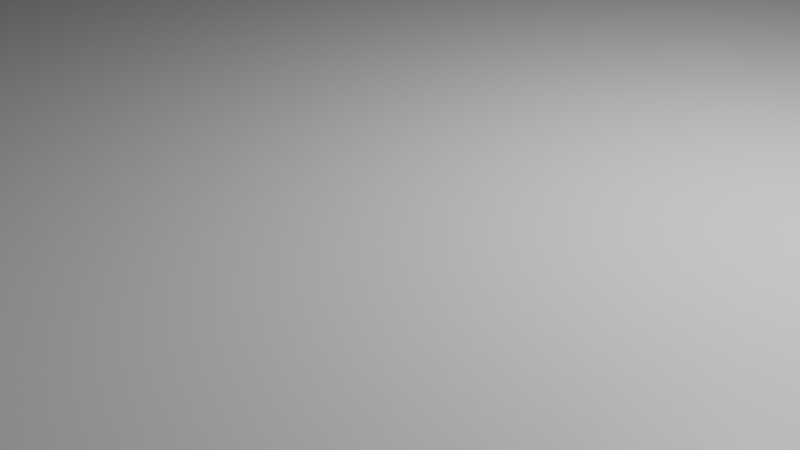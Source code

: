 # Source: ParticleTracker.blend  (saved by Blender 2.91.10; exported with 4.5.12 LTS)
import bpy
from mathutils import Matrix  # noqa: F401  (used for matrix-valued properties, if any)

bpy.ops.wm.read_factory_settings(use_empty=True)
scene = bpy.context.scene
scene.name = 'Scene'

# ---- collections
col_collection = bpy.data.collections.new('Collection'); scene.collection.children.link(col_collection)
col_output = bpy.data.collections.new('Output'); col_collection.children.link(col_output)
col_parts = bpy.data.collections.new('Parts'); col_collection.children.link(col_parts)

# ---- materials (node trees are filled in below, after node groups)
mat_material = bpy.data.materials.new('Material')
mat_material.alpha_threshold = 0.0
mat_material.use_transparent_shadow = False
mat_material.line_color = (0.0, 0.0, 0.0, 1.0)

# ---- material node trees
mat_material.use_nodes = True; mat_material.node_tree.nodes.clear()
_N = mat_material.node_tree.nodes; _L = mat_material.node_tree.links
n0 = _N.new('ShaderNodeOutputMaterial'); n0.name = 'Material Output'; n0.location = (300, 300)
n1 = _N.new('ShaderNodeBsdfPrincipled'); n1.name = 'Principled BSDF'; n1.location = (10, 300)
n1.distribution = 'GGX'
n1.subsurface_method = 'BURLEY'
n1.inputs[2].default_value = 0.4
n1.inputs[3].default_value = 1.45
n1.inputs[27].default_value = (0.0, 0.0, 0.0, 1.0)
n1.inputs[28].default_value = 1.0
_L.new(n1.outputs[0], n0.inputs[0])
n0.is_active_output = True

# ---- world
world_world = bpy.data.worlds.new('World'); scene.world = world_world
world_world.use_nodes = True; world_world.node_tree.nodes.clear()
_N = world_world.node_tree.nodes; _L = world_world.node_tree.links
n0 = _N.new('ShaderNodeOutputWorld'); n0.name = 'World Output'; n0.location = (300, 300)
n1 = _N.new('ShaderNodeBackground'); n1.name = 'Background'; n1.location = (10, 300)
n1.inputs[0].default_value = (0.05088, 0.05088, 0.05088, 1.0)
_L.new(n1.outputs[0], n0.inputs[0])
n0.is_active_output = True
world_world.color = (0.05088, 0.05088, 0.05088)
world_world.use_sun_shadow = False
world_world.sun_shadow_jitter_overblur = 0.0

# ---- cameras
cam_camera = bpy.data.cameras.new('Camera')
cam_camera.clip_end = 100.0
cam_camera.ortho_scale = 7.314

# ---- lights
light_light = bpy.data.lights.new('Light', 'POINT')
light_light.transmission_factor = 0.0
light_light.energy = 1000.0
light_light.shadow_soft_size = 0.1
light_light.shadow_maximum_resolution = 0.006
light_light.use_absolute_resolution = True

# ---- meshes
me_cube = bpy.data.meshes.new('Cube')
me_cube.from_pydata([(0.8364, 0.9813, 9.0), (0.8417, 0.9809, 9.0), (0.8468, 0.9798, 9.0), (0.8515, 0.9781, 9.0), (0.8556, 0.9758, 9.0), (0.859, 0.9729, 9.0), (0.8616, 0.9697, 9.0), (0.8631, 0.9662, 9.0), (0.8636, 0.9625, 9.0), (0.8631, 0.9588, 9.0), (0.8616, 0.9553, 9.0), (0.859, 0.9521, 9.0), (0.8556, 0.9492, 9.0), (0.8515, 0.9469, 9.0), (0.8468, 0.9452, 9.0), (0.8417, 0.9441, 9.0), (0.8364, 0.9438, 9.0), (0.831, 0.9441, 9.0), (0.8259, 0.9452, 9.0), (0.8212, 0.9469, 9.0), (0.8171, 0.9492, 9.0), (0.8137, 0.9521, 9.0), (0.8112, 0.9553, 9.0), (0.8096, 0.9588, 9.0), (0.8091, 0.9625, 9.0), (0.8096, 0.9662, 9.0), (0.8112, 0.9697, 9.0), (0.8137, 0.9729, 9.0), (0.8171, 0.9758, 9.0), (0.8212, 0.9781, 9.0), (0.8259, 0.9798, 9.0), (0.831, 0.9809, 9.0), (0.8364, 0.9938, -1.0), (0.8364, 0.9938, 3.0), (0.8452, 0.9931, -1.0), (0.8452, 0.9931, 3.0), (0.8538, 0.9914, -1.0), (0.8538, 0.9914, 3.0), (0.8616, 0.9885, -1.0), (0.8616, 0.9885, 3.0), (0.8685, 0.9846, -1.0), (0.8685, 0.9846, 3.0), (0.8742, 0.9799, -1.0), (0.8742, 0.9799, 3.0), (0.8784, 0.9745, -1.0), (0.8784, 0.9745, 3.0), (0.8809, 0.9686, -1.0), (0.8809, 0.9686, 3.0), (0.8818, 0.9625, -1.0), (0.8818, 0.9625, 3.0), (0.8809, 0.9564, -1.0), (0.8809, 0.9564, 3.0), (0.8784, 0.9505, -1.0), (0.8784, 0.9505, 3.0), (0.8742, 0.9451, -1.0), (0.8742, 0.9451, 3.0), (0.8685, 0.9404, -1.0), (0.8685, 0.9404, 3.0), (0.8616, 0.9365, -1.0), (0.8616, 0.9365, 3.0), (0.8538, 0.9336, -1.0), (0.8538, 0.9336, 3.0), (0.8452, 0.9319, -1.0), (0.8452, 0.9319, 3.0), (0.8364, 0.9313, -1.0), (0.8364, 0.9313, 3.0), (0.8275, 0.9319, -1.0), (0.8275, 0.9319, 3.0), (0.819, 0.9336, -1.0), (0.819, 0.9336, 3.0), (0.8111, 0.9365, -1.0), (0.8111, 0.9365, 3.0), (0.8042, 0.9404, -1.0), (0.8042, 0.9404, 3.0), (0.7986, 0.9451, -1.0), (0.7986, 0.9451, 3.0), (0.7944, 0.9505, -1.0), (0.7944, 0.9505, 3.0), (0.7918, 0.9564, -1.0), (0.7918, 0.9564, 3.0), (0.7909, 0.9625, -1.0), (0.7909, 0.9625, 3.0), (0.7918, 0.9686, -1.0), (0.7918, 0.9686, 3.0), (0.7944, 0.9745, -1.0), (0.7944, 0.9745, 3.0), (0.7986, 0.9799, -1.0), (0.7986, 0.9799, 3.0), (0.8042, 0.9846, -1.0), (0.8042, 0.9846, 3.0), (0.8111, 0.9885, -1.0), (0.8111, 0.9885, 3.0), (0.819, 0.9914, -1.0), (0.819, 0.9914, 3.0), (0.8275, 0.9931, -1.0), (0.8275, 0.9931, 3.0), (0.8364, 0.9813, 3.0), (0.8259, 0.9452, 3.0), (0.8417, 0.9809, 3.0), (0.8212, 0.9469, 3.0), (0.8468, 0.9798, 3.0), (0.8171, 0.9492, 3.0), (0.8515, 0.9781, 3.0), (0.8137, 0.9521, 3.0), (0.8556, 0.9758, 3.0), (0.8112, 0.9553, 3.0), (0.859, 0.9729, 3.0), (0.8096, 0.9588, 3.0), (0.8616, 0.9697, 3.0), (0.8091, 0.9625, 3.0), (0.8631, 0.9662, 3.0), (0.8096, 0.9662, 3.0), (0.8636, 0.9625, 3.0), (0.8112, 0.9697, 3.0), (0.8631, 0.9588, 3.0), (0.8137, 0.9729, 3.0), (0.8616, 0.9553, 3.0), (0.8171, 0.9758, 3.0), (0.859, 0.9521, 3.0), (0.8212, 0.9781, 3.0), (0.8556, 0.9492, 3.0), (0.8259, 0.9798, 3.0), (0.8515, 0.9469, 3.0), (0.831, 0.9809, 3.0), (0.8468, 0.9452, 3.0), (0.8417, 0.9441, 3.0), (0.8364, 0.9438, 3.0), (0.831, 0.9441, 3.0), (-0.8364, 0.9813, 9.0), (-0.831, 0.9809, 9.0), (-0.8259, 0.9798, 9.0), (-0.8212, 0.9781, 9.0), (-0.8171, 0.9758, 9.0), (-0.8137, 0.9729, 9.0), (-0.8112, 0.9697, 9.0), (-0.8096, 0.9662, 9.0), (-0.8091, 0.9625, 9.0), (-0.8096, 0.9588, 9.0), (-0.8112, 0.9553, 9.0), (-0.8137, 0.9521, 9.0), (-0.8171, 0.9492, 9.0), (-0.8212, 0.9469, 9.0), (-0.8259, 0.9452, 9.0), (-0.831, 0.9441, 9.0), (-0.8364, 0.9438, 9.0), (-0.8417, 0.9441, 9.0), (-0.8468, 0.9452, 9.0), (-0.8515, 0.9469, 9.0), (-0.8556, 0.9492, 9.0), (-0.859, 0.9521, 9.0), (-0.8616, 0.9553, 9.0), (-0.8631, 0.9588, 9.0), (-0.8636, 0.9625, 9.0), (-0.8631, 0.9662, 9.0), (-0.8616, 0.9697, 9.0), (-0.859, 0.9729, 9.0), (-0.8556, 0.9758, 9.0), (-0.8515, 0.9781, 9.0), (-0.8468, 0.9798, 9.0), (-0.8417, 0.9809, 9.0), (-0.8364, 0.9938, -1.0), (-0.8364, 0.9938, 3.0), (-0.8275, 0.9931, -1.0), (-0.8275, 0.9931, 3.0), (-0.819, 0.9914, -1.0), (-0.819, 0.9914, 3.0), (-0.8111, 0.9885, -1.0), (-0.8111, 0.9885, 3.0), (-0.8042, 0.9846, -1.0), (-0.8042, 0.9846, 3.0), (-0.7986, 0.9799, -1.0), (-0.7986, 0.9799, 3.0), (-0.7944, 0.9745, -1.0), (-0.7944, 0.9745, 3.0), (-0.7918, 0.9686, -1.0), (-0.7918, 0.9686, 3.0), (-0.7909, 0.9625, -1.0), (-0.7909, 0.9625, 3.0), (-0.7918, 0.9564, -1.0), (-0.7918, 0.9564, 3.0), (-0.7944, 0.9505, -1.0), (-0.7944, 0.9505, 3.0), (-0.7986, 0.9451, -1.0), (-0.7986, 0.9451, 3.0), (-0.8042, 0.9404, -1.0), (-0.8042, 0.9404, 3.0), (-0.8111, 0.9365, -1.0), (-0.8111, 0.9365, 3.0), (-0.819, 0.9336, -1.0), (-0.819, 0.9336, 3.0), (-0.8275, 0.9319, -1.0), (-0.8275, 0.9319, 3.0), (-0.8364, 0.9313, -1.0), (-0.8364, 0.9313, 3.0), (-0.8452, 0.9319, -1.0), (-0.8452, 0.9319, 3.0), (-0.8538, 0.9336, -1.0), (-0.8538, 0.9336, 3.0), (-0.8616, 0.9365, -1.0), (-0.8616, 0.9365, 3.0), (-0.8685, 0.9404, -1.0), (-0.8685, 0.9404, 3.0), (-0.8742, 0.9451, -1.0), (-0.8742, 0.9451, 3.0), (-0.8784, 0.9505, -1.0), (-0.8784, 0.9505, 3.0), (-0.8809, 0.9564, -1.0), (-0.8809, 0.9564, 3.0), (-0.8818, 0.9625, -1.0), (-0.8818, 0.9625, 3.0), (-0.8809, 0.9686, -1.0), (-0.8809, 0.9686, 3.0), (-0.8784, 0.9745, -1.0), (-0.8784, 0.9745, 3.0), (-0.8742, 0.9799, -1.0), (-0.8742, 0.9799, 3.0), (-0.8685, 0.9846, -1.0), (-0.8685, 0.9846, 3.0), (-0.8616, 0.9885, -1.0), (-0.8616, 0.9885, 3.0), (-0.8538, 0.9914, -1.0), (-0.8538, 0.9914, 3.0), (-0.8452, 0.9931, -1.0), (-0.8452, 0.9931, 3.0), (-0.8364, 0.9813, 3.0), (-0.8468, 0.9452, 3.0), (-0.831, 0.9809, 3.0), (-0.8515, 0.9469, 3.0), (-0.8259, 0.9798, 3.0), (-0.8556, 0.9492, 3.0), (-0.8212, 0.9781, 3.0), (-0.859, 0.9521, 3.0), (-0.8171, 0.9758, 3.0), (-0.8616, 0.9553, 3.0), (-0.8137, 0.9729, 3.0), (-0.8631, 0.9588, 3.0), (-0.8112, 0.9697, 3.0), (-0.8636, 0.9625, 3.0), (-0.8096, 0.9662, 3.0), (-0.8631, 0.9662, 3.0), (-0.8091, 0.9625, 3.0), (-0.8616, 0.9697, 3.0), (-0.8096, 0.9588, 3.0), (-0.859, 0.9729, 3.0), (-0.8112, 0.9553, 3.0), (-0.8556, 0.9758, 3.0), (-0.8137, 0.9521, 3.0), (-0.8515, 0.9781, 3.0), (-0.8171, 0.9492, 3.0), (-0.8468, 0.9798, 3.0), (-0.8212, 0.9469, 3.0), (-0.8417, 0.9809, 3.0), (-0.8259, 0.9452, 3.0), (-0.831, 0.9441, 3.0), (-0.8364, 0.9438, 3.0), (-0.8417, 0.9441, 3.0), (-0.8364, -0.9437, 9.0), (-0.831, -0.9441, 9.0), (-0.8259, -0.9452, 9.0), (-0.8212, -0.9469, 9.0), (-0.8171, -0.9492, 9.0), (-0.8137, -0.9521, 9.0), (-0.8112, -0.9553, 9.0), (-0.8096, -0.9588, 9.0), (-0.8091, -0.9625, 9.0), (-0.8096, -0.9662, 9.0), (-0.8112, -0.9697, 9.0), (-0.8137, -0.9729, 9.0), (-0.8171, -0.9758, 9.0), (-0.8212, -0.9781, 9.0), (-0.8259, -0.9798, 9.0), (-0.831, -0.9809, 9.0), (-0.8364, -0.9812, 9.0), (-0.8417, -0.9809, 9.0), (-0.8468, -0.9798, 9.0), (-0.8515, -0.9781, 9.0), (-0.8556, -0.9758, 9.0), (-0.859, -0.9729, 9.0), (-0.8616, -0.9697, 9.0), (-0.8631, -0.9662, 9.0), (-0.8636, -0.9625, 9.0), (-0.8631, -0.9588, 9.0), (-0.8616, -0.9553, 9.0), (-0.859, -0.9521, 9.0), (-0.8556, -0.9492, 9.0), (-0.8515, -0.9469, 9.0), (-0.8468, -0.9452, 9.0), (-0.8417, -0.9441, 9.0), (-0.8364, -0.9313, -1.0), (-0.8364, -0.9313, 3.0), (-0.8275, -0.9319, -1.0), (-0.8275, -0.9319, 3.0), (-0.819, -0.9336, -1.0), (-0.819, -0.9336, 3.0), (-0.8111, -0.9365, -1.0), (-0.8111, -0.9365, 3.0), (-0.8042, -0.9404, -1.0), (-0.8042, -0.9404, 3.0), (-0.7986, -0.9451, -1.0), (-0.7986, -0.9451, 3.0), (-0.7944, -0.9505, -1.0), (-0.7944, -0.9505, 3.0), (-0.7918, -0.9564, -1.0), (-0.7918, -0.9564, 3.0), (-0.7909, -0.9625, -1.0), (-0.7909, -0.9625, 3.0), (-0.7918, -0.9686, -1.0), (-0.7918, -0.9686, 3.0), (-0.7944, -0.9745, -1.0), (-0.7944, -0.9745, 3.0), (-0.7986, -0.9799, -1.0), (-0.7986, -0.9799, 3.0), (-0.8042, -0.9846, -1.0), (-0.8042, -0.9846, 3.0), (-0.8111, -0.9885, -1.0), (-0.8111, -0.9885, 3.0), (-0.819, -0.9914, -1.0), (-0.819, -0.9914, 3.0), (-0.8275, -0.9931, -1.0), (-0.8275, -0.9931, 3.0), (-0.8364, -0.9938, -1.0), (-0.8364, -0.9938, 3.0), (-0.8452, -0.9931, -1.0), (-0.8452, -0.9931, 3.0), (-0.8538, -0.9914, -1.0), (-0.8538, -0.9914, 3.0), (-0.8616, -0.9885, -1.0), (-0.8616, -0.9885, 3.0), (-0.8685, -0.9846, -1.0), (-0.8685, -0.9846, 3.0), (-0.8742, -0.9799, -1.0), (-0.8742, -0.9799, 3.0), (-0.8784, -0.9745, -1.0), (-0.8784, -0.9745, 3.0), (-0.8809, -0.9686, -1.0), (-0.8809, -0.9686, 3.0), (-0.8818, -0.9625, -1.0), (-0.8818, -0.9625, 3.0), (-0.8809, -0.9564, -1.0), (-0.8809, -0.9564, 3.0), (-0.8784, -0.9505, -1.0), (-0.8784, -0.9505, 3.0), (-0.8742, -0.9451, -1.0), (-0.8742, -0.9451, 3.0), (-0.8685, -0.9404, -1.0), (-0.8685, -0.9404, 3.0), (-0.8616, -0.9365, -1.0), (-0.8616, -0.9365, 3.0), (-0.8538, -0.9336, -1.0), (-0.8538, -0.9336, 3.0), (-0.8452, -0.9319, -1.0), (-0.8452, -0.9319, 3.0), (-0.8364, -0.9437, 3.0), (-0.8468, -0.9798, 3.0), (-0.831, -0.9441, 3.0), (-0.8515, -0.9781, 3.0), (-0.8259, -0.9452, 3.0), (-0.8556, -0.9758, 3.0), (-0.8212, -0.9469, 3.0), (-0.859, -0.9729, 3.0), (-0.8171, -0.9492, 3.0), (-0.8616, -0.9697, 3.0), (-0.8137, -0.9521, 3.0), (-0.8631, -0.9662, 3.0), (-0.8112, -0.9553, 3.0), (-0.8636, -0.9625, 3.0), (-0.8096, -0.9588, 3.0), (-0.8631, -0.9588, 3.0), (-0.8091, -0.9625, 3.0), (-0.8616, -0.9553, 3.0), (-0.8096, -0.9662, 3.0), (-0.859, -0.9521, 3.0), (-0.8112, -0.9697, 3.0), (-0.8556, -0.9492, 3.0), (-0.8137, -0.9729, 3.0), (-0.8515, -0.9469, 3.0), (-0.8171, -0.9758, 3.0), (-0.8468, -0.9452, 3.0), (-0.8212, -0.9781, 3.0), (-0.8417, -0.9441, 3.0), (-0.8259, -0.9798, 3.0), (-0.831, -0.9809, 3.0), (-0.8364, -0.9812, 3.0), (-0.8417, -0.9809, 3.0), (0.8364, -0.9313, -1.0), (0.8364, -0.9313, 3.0), (0.8452, -0.9319, -1.0), (0.8452, -0.9319, 3.0), (0.8538, -0.9336, -1.0), (0.8538, -0.9336, 3.0), (0.8616, -0.9365, -1.0), (0.8616, -0.9365, 3.0), (0.8685, -0.9404, -1.0), (0.8685, -0.9404, 3.0), (0.8742, -0.9451, -1.0), (0.8742, -0.9451, 3.0), (0.8784, -0.9505, -1.0), (0.8784, -0.9505, 3.0), (0.8809, -0.9564, -1.0), (0.8809, -0.9564, 3.0), (0.8818, -0.9625, -1.0), (0.8818, -0.9625, 3.0), (0.8809, -0.9686, -1.0), (0.8809, -0.9686, 3.0), (0.8784, -0.9745, -1.0), (0.8784, -0.9745, 3.0), (0.8742, -0.9799, -1.0), (0.8742, -0.9799, 3.0), (0.8685, -0.9846, -1.0), (0.8685, -0.9846, 3.0), (0.8616, -0.9885, -1.0), (0.8616, -0.9885, 3.0), (0.8538, -0.9914, -1.0), (0.8538, -0.9914, 3.0), (0.8452, -0.9931, -1.0), (0.8452, -0.9931, 3.0), (0.8364, -0.9938, -1.0), (0.8364, -0.9938, 3.0), (0.8275, -0.9931, -1.0), (0.8275, -0.9931, 3.0), (0.819, -0.9914, -1.0), (0.819, -0.9914, 3.0), (0.8111, -0.9885, -1.0), (0.8111, -0.9885, 3.0), (0.8042, -0.9846, -1.0), (0.8042, -0.9846, 3.0), (0.7986, -0.9799, -1.0), (0.7986, -0.9799, 3.0), (0.7944, -0.9745, -1.0), (0.7944, -0.9745, 3.0), (0.7918, -0.9686, -1.0), (0.7918, -0.9686, 3.0), (0.7909, -0.9625, -1.0), (0.7909, -0.9625, 3.0), (0.7918, -0.9564, -1.0), (0.7918, -0.9564, 3.0), (0.7944, -0.9505, -1.0), (0.7944, -0.9505, 3.0), (0.7986, -0.9451, -1.0), (0.7986, -0.9451, 3.0), (0.8042, -0.9404, -1.0), (0.8042, -0.9404, 3.0), (0.8111, -0.9365, -1.0), (0.8111, -0.9365, 3.0), (0.819, -0.9336, -1.0), (0.819, -0.9336, 3.0), (0.8275, -0.9319, -1.0), (0.8275, -0.9319, 3.0), (0.8364, -0.9438, 9.0), (0.8417, -0.9441, 9.0), (0.8468, -0.9452, 9.0), (0.8515, -0.9469, 9.0), (0.8556, -0.9492, 9.0), (0.859, -0.9521, 9.0), (0.8616, -0.9553, 9.0), (0.8631, -0.9588, 9.0), (0.8636, -0.9625, 9.0), (0.8631, -0.9662, 9.0), (0.8616, -0.9697, 9.0), (0.859, -0.9729, 9.0), (0.8556, -0.9758, 9.0), (0.8515, -0.9781, 9.0), (0.8468, -0.9798, 9.0), (0.8417, -0.9809, 9.0), (0.8364, -0.9813, 9.0), (0.831, -0.9809, 9.0), (0.8259, -0.9798, 9.0), (0.8212, -0.9781, 9.0), (0.8171, -0.9758, 9.0), (0.8137, -0.9729, 9.0), (0.8112, -0.9697, 9.0), (0.8096, -0.9662, 9.0), (0.8091, -0.9625, 9.0), (0.8096, -0.9588, 9.0), (0.8112, -0.9553, 9.0), (0.8137, -0.9521, 9.0), (0.8171, -0.9492, 9.0), (0.8212, -0.9469, 9.0), (0.8259, -0.9452, 9.0), (0.831, -0.9441, 9.0), (1.0, 1.0, 1.0), (1.0, 1.0, -1.0), (1.0, -1.0, 1.0), (1.0, -1.0, -1.0), (-1.0, 1.0, 1.0), (-1.0, 1.0, -1.0), (-1.0, -1.0, 1.0), (-1.0, -1.0, -1.0), (0.8631, -0.9588, 3.0), (0.8171, -0.9492, 3.0), (0.8364, -0.9313, 1.0), (0.7944, -0.9745, 1.0), (0.8212, -0.9469, 3.0), (0.8452, -0.9319, 1.0), (0.8636, -0.9625, 3.0), (0.8259, -0.9452, 3.0), (0.8631, -0.9662, 3.0), (0.7918, -0.9686, 1.0), (0.8538, -0.9336, 1.0), (0.831, -0.9441, 3.0), (0.8616, -0.9697, 3.0), (0.8616, -0.9365, 1.0), (0.8364, -0.9438, 3.0), (0.791, -0.9629, 1.0), (0.7909, -0.9625, 1.0), (0.859, -0.9729, 3.0), (0.8685, -0.9404, 1.0), (0.8556, -0.9758, 3.0), (0.7918, -0.9564, 1.0), (0.8802, -0.9704, 1.0), (0.8742, -0.9451, 1.0), (0.8515, -0.9781, 3.0), (0.8784, -0.9745, 1.0), (0.8784, -0.9505, 1.0), (0.7944, -0.9505, 1.0), (0.8468, -0.9798, 3.0), (0.8809, -0.9564, 1.0), (0.7986, -0.9451, 1.0), (0.8417, -0.9809, 3.0), (0.8364, -0.9813, 3.0), (0.8042, -0.9404, 1.0), (0.8818, -0.9625, 1.0), (0.8742, -0.9799, 1.0), (0.831, -0.9809, 3.0), (0.8111, -0.9365, 1.0), (0.8259, -0.9798, 3.0), (0.8224, -0.9785, 3.0), (0.8809, -0.9686, 1.0), (0.819, -0.9336, 1.0), (0.8212, -0.9781, 3.0), (0.8171, -0.9758, 3.0), (0.8137, -0.9729, 3.0), (0.7986, -0.9799, 1.0), (0.8112, -0.9697, 3.0), (0.8096, -0.9662, 3.0), (0.8685, -0.9846, 1.0), (0.8091, -0.9625, 3.0), (0.8096, -0.9588, 3.0), (0.8616, -0.9885, 1.0), (0.8112, -0.9553, 3.0), (0.8538, -0.9914, 1.0), (0.8137, -0.9521, 3.0), (0.8452, -0.9931, 1.0), (0.8364, -0.9938, 1.0), (0.8275, -0.9931, 1.0), (0.8042, -0.9846, 1.0), (0.819, -0.9914, 1.0), (0.8111, -0.9885, 1.0), (0.8417, -0.9441, 3.0), (0.8515, -0.9469, 3.0), (0.8503, -0.9465, 3.0), (0.859, -0.9521, 3.0), (0.8556, -0.9492, 3.0), (0.8616, -0.9553, 3.0), (0.8468, -0.9452, 3.0), (0.8275, -0.9319, 1.0), (-0.8364, -0.9313, 1.0), (-0.8685, -0.9846, 1.0), (-0.8275, -0.9319, 1.0), (-0.8742, -0.9799, 1.0), (-0.819, -0.9336, 1.0), (-0.8784, -0.9745, 1.0), (-0.8111, -0.9365, 1.0), (-0.8809, -0.9686, 1.0), (-0.8042, -0.9404, 1.0), (-0.8818, -0.9625, 1.0), (-0.7986, -0.9451, 1.0), (-0.8809, -0.9564, 1.0), (-0.7944, -0.9505, 1.0), (-0.8784, -0.9505, 1.0), (-0.7918, -0.9564, 1.0), (-0.8742, -0.9451, 1.0), (-0.7909, -0.9625, 1.0), (-0.8685, -0.9404, 1.0), (-0.7918, -0.9686, 1.0), (-0.8616, -0.9365, 1.0), (-0.7944, -0.9745, 1.0), (-0.8538, -0.9336, 1.0), (-0.7986, -0.9799, 1.0), (-0.8452, -0.9319, 1.0), (-0.8042, -0.9846, 1.0), (-0.8111, -0.9885, 1.0), (-0.819, -0.9914, 1.0), (-0.8275, -0.9931, 1.0), (-0.8364, -0.9938, 1.0), (-0.8452, -0.9931, 1.0), (-0.8538, -0.9914, 1.0), (-0.8616, -0.9885, 1.0), (-0.8364, 0.9938, 1.0), (-0.8616, 0.9365, 1.0), (-0.8275, 0.9931, 1.0), (-0.8685, 0.9404, 1.0), (-0.819, 0.9914, 1.0), (-0.8742, 0.9451, 1.0), (-0.8111, 0.9885, 1.0), (-0.8784, 0.9505, 1.0), (-0.8042, 0.9846, 1.0), (-0.8809, 0.9564, 1.0), (-0.7986, 0.9799, 1.0), (-0.7944, 0.9745, 1.0), (-0.8818, 0.9625, 1.0), (-0.7918, 0.9686, 1.0), (-0.8809, 0.9686, 1.0), (-0.7909, 0.9625, 1.0), (-0.8784, 0.9745, 1.0), (-0.7918, 0.9564, 1.0), (-0.8742, 0.9799, 1.0), (-0.7944, 0.9505, 1.0), (-0.8685, 0.9846, 1.0), (-0.7986, 0.9451, 1.0), (-0.8042, 0.9404, 1.0), (-0.8616, 0.9885, 1.0), (-0.8111, 0.9365, 1.0), (-0.8538, 0.9914, 1.0), (-0.819, 0.9336, 1.0), (-0.8452, 0.9931, 1.0), (-0.8275, 0.9319, 1.0), (-0.8364, 0.9313, 1.0), (-0.8452, 0.9319, 1.0), (-0.8538, 0.9336, 1.0), (0.8364, 0.9938, 1.0), (0.7944, 0.9505, 1.0), (0.7918, 0.9564, 1.0), (0.8452, 0.9931, 1.0), (0.7909, 0.9625, 1.0), (0.8538, 0.9914, 1.0), (0.7918, 0.9686, 1.0), (0.8616, 0.9885, 1.0), (0.7944, 0.9745, 1.0), (0.8685, 0.9846, 1.0), (0.7986, 0.9799, 1.0), (0.8742, 0.9799, 1.0), (0.8042, 0.9846, 1.0), (0.8784, 0.9745, 1.0), (0.8111, 0.9885, 1.0), (0.8809, 0.9686, 1.0), (0.819, 0.9914, 1.0), (0.8818, 0.9625, 1.0), (0.8275, 0.9931, 1.0), (0.8809, 0.9564, 1.0), (0.8784, 0.9505, 1.0), (0.8742, 0.9451, 1.0), (0.8685, 0.9404, 1.0), (0.8616, 0.9365, 1.0), (0.8538, 0.9336, 1.0), (0.8452, 0.9319, 1.0), (0.8364, 0.9313, 1.0), (0.8275, 0.9319, 1.0), (0.819, 0.9336, 1.0), (0.8111, 0.9365, 1.0), (0.8042, 0.9404, 1.0), (0.7986, 0.9451, 1.0)], [], [(1, 0, 31, 30, 29, 28, 27, 26, 25, 24, 23, 22, 21, 20, 19, 18, 17, 16, 15, 14, 13, 12, 11, 10, 9, 8, 7, 6, 5, 4, 3, 2), (32, 34, 36, 38, 40, 42, 44, 46, 48, 50, 52, 54, 56, 58, 60, 62, 64, 66, 68, 70, 72, 74, 76, 78, 80, 82, 84, 86, 88, 90, 92, 94), (96, 0, 1, 98), (98, 1, 2, 100), (100, 2, 3, 102), (102, 3, 4, 104), (104, 4, 5, 106), (106, 5, 6, 108), (108, 6, 7, 110), (110, 7, 8, 112), (112, 8, 9, 114), (114, 9, 10, 116), (116, 10, 11, 118), (118, 11, 12, 120), (120, 12, 13, 122), (122, 13, 14, 124), (124, 14, 15, 125), (125, 15, 16, 126), (126, 16, 17, 127), (127, 17, 18, 97), (97, 18, 19, 99), (99, 19, 20, 101), (101, 20, 21, 103), (103, 21, 22, 105), (105, 22, 23, 107), (107, 23, 24, 109), (109, 24, 25, 111), (111, 25, 26, 113), (113, 26, 27, 115), (115, 27, 28, 117), (117, 28, 29, 119), (119, 29, 30, 121), (121, 30, 31, 123), (123, 31, 0, 96), (37, 35, 33, 95, 93, 91, 89, 87, 85, 113, 115, 117, 119, 121, 123, 96, 98, 100), (53, 51, 49, 47, 45, 43, 41, 39, 37, 100, 102, 104, 106, 108, 110, 112, 114, 116, 118, 120, 122, 124, 125, 126, 127, 97, 99, 101, 103, 105, 107, 109, 111, 113, 85, 83, 81, 79, 77, 75, 73, 71, 69, 67, 65, 63, 61, 59, 57, 55), (129, 128, 159, 158, 157, 156, 155, 154, 153, 152, 151, 150, 149, 148, 147, 146, 145, 144, 143, 142, 141, 140, 139, 138, 137, 136, 135, 134, 133, 132, 131, 130), (160, 162, 164, 166, 168, 170, 172, 174, 176, 178, 180, 182, 184, 186, 188, 190, 192, 194, 196, 198, 200, 202, 204, 206, 208, 210, 212, 214, 216, 218, 220, 222), (224, 128, 129, 226), (226, 129, 130, 228), (228, 130, 131, 230), (230, 131, 132, 232), (232, 132, 133, 234), (234, 133, 134, 236), (236, 134, 135, 238), (238, 135, 136, 240), (240, 136, 137, 242), (242, 137, 138, 244), (244, 138, 139, 246), (246, 139, 140, 248), (248, 140, 141, 250), (250, 141, 142, 252), (252, 142, 143, 253), (253, 143, 144, 254), (254, 144, 145, 255), (255, 145, 146, 225), (225, 146, 147, 227), (227, 147, 148, 229), (229, 148, 149, 231), (231, 149, 150, 233), (233, 150, 151, 235), (235, 151, 152, 237), (237, 152, 153, 239), (239, 153, 154, 241), (241, 154, 155, 243), (243, 155, 156, 245), (245, 156, 157, 247), (247, 157, 158, 249), (249, 158, 159, 251), (251, 159, 128, 224), (165, 163, 161, 223, 221, 219, 217, 215, 213, 241, 243, 245, 247, 249, 251, 224, 226, 228), (181, 179, 177, 175, 173, 171, 169, 167, 165, 228, 230, 232, 234, 236, 238, 240, 242, 244, 246, 248, 250, 252, 253, 254, 255, 225, 227, 229, 231, 233, 235, 237, 239, 241, 213, 211, 209, 207, 205, 203, 201, 199, 197, 195, 193, 191, 189, 187, 185, 183), (257, 256, 287, 286, 285, 284, 283, 282, 281, 280, 279, 278, 277, 276, 275, 274, 273, 272, 271, 270, 269, 268, 267, 266, 265, 264, 263, 262, 261, 260, 259, 258), (288, 290, 292, 294, 296, 298, 300, 302, 304, 306, 308, 310, 312, 314, 316, 318, 320, 322, 324, 326, 328, 330, 332, 334, 336, 338, 340, 342, 344, 346, 348, 350), (352, 256, 257, 354), (354, 257, 258, 356), (356, 258, 259, 358), (358, 259, 260, 360), (360, 260, 261, 362), (362, 261, 262, 364), (364, 262, 263, 366), (366, 263, 264, 368), (368, 264, 265, 370), (370, 265, 266, 372), (372, 266, 267, 374), (374, 267, 268, 376), (376, 268, 269, 378), (378, 269, 270, 380), (380, 270, 271, 381), (381, 271, 272, 382), (382, 272, 273, 383), (383, 273, 274, 353), (353, 274, 275, 355), (355, 275, 276, 357), (357, 276, 277, 359), (359, 277, 278, 361), (361, 278, 279, 363), (363, 279, 280, 365), (365, 280, 281, 367), (367, 281, 282, 369), (369, 282, 283, 371), (371, 283, 284, 373), (373, 284, 285, 375), (375, 285, 286, 377), (377, 286, 287, 379), (379, 287, 256, 352), (293, 291, 289, 351, 349, 347, 345, 343, 341, 369, 371, 373, 375, 377, 379, 352, 354, 356), (309, 307, 305, 303, 301, 299, 297, 295, 293, 356, 358, 360, 362, 364, 366, 368, 370, 372, 374, 376, 378, 380, 381, 382, 383, 353, 355, 357, 359, 361, 363, 365, 367, 369, 341, 339, 337, 335, 333, 331, 329, 327, 325, 323, 321, 319, 317, 315, 313, 311), (384, 386, 388, 390, 392, 394, 396, 398, 400, 402, 404, 406, 408, 410, 412, 414, 416, 418, 420, 422, 424, 426, 428, 430, 432, 434, 436, 438, 440, 442, 444, 446), (449, 448, 479, 478, 477, 476, 475, 474, 473, 472, 471, 470, 469, 468, 467, 466, 465, 464, 463, 462, 461, 460, 459, 458, 457, 456, 455, 454, 453, 452, 451, 450), (483, 482, 486, 487), (487, 486, 484, 485), (481, 480, 482, 483), (485, 484, 480, 481), (385, 387, 493, 490), (387, 389, 498, 493), (498, 389, 391, 501), (501, 391, 393, 506), (506, 393, 395, 510), (510, 395, 397, 513), (513, 397, 399, 516), (516, 399, 401, 521), (521, 401, 403, 527), (527, 403, 405, 512, 509), (512, 405, 407, 522), (522, 407, 409, 535), (535, 409, 411, 538), (538, 411, 413, 540), (540, 413, 415, 542), (542, 415, 417, 543), (543, 417, 419, 544), (544, 419, 421, 546), (546, 421, 423, 547), (547, 423, 425, 545), (545, 425, 427, 532), (427, 429, 491, 532), (429, 431, 497, 491), (431, 433, 504, 503, 497), (504, 433, 435, 508), (435, 437, 514, 508), (514, 437, 439, 517), (517, 439, 441, 520), (441, 443, 524, 520), (524, 443, 445, 528), (437, 435, 433, 431, 429, 427, 425, 423, 421, 526, 529, 530, 531, 533, 534, 536, 537, 539, 541, 489, 492, 495, 499, 502, 548, 554, 550, 389, 387, 385, 447, 445, 443, 441, 439), (405, 403, 401, 399, 397, 395, 393, 391, 389, 550, 549, 552, 551, 553, 488, 494, 496, 500, 505, 507, 511, 515, 518, 519, 523, 525, 526, 421, 419, 417, 415, 413, 411, 409, 407), (445, 447, 555, 528), (555, 447, 385, 490), (430, 428, 426, 424, 422, 420, 418, 416, 414, 412, 410, 408, 406, 404, 402, 483, 487, 432), (502, 448, 449, 548), (548, 449, 450, 554), (550, 554, 450, 451, 549), (549, 451, 452, 552), (552, 452, 453, 551), (551, 453, 454, 553), (553, 454, 455, 488), (488, 455, 456, 494), (494, 456, 457, 496), (496, 457, 458, 500), (500, 458, 459, 505), (505, 459, 460, 507), (507, 460, 461, 511), (511, 461, 462, 515), (515, 462, 463, 518), (518, 463, 464, 519), (519, 464, 465, 523), (523, 465, 466, 525), (525, 466, 467, 529, 526), (529, 467, 468, 530), (530, 468, 469, 531), (531, 469, 470, 533), (533, 470, 471, 534), (534, 471, 472, 536), (536, 472, 473, 537), (537, 473, 474, 539), (474, 475, 541, 539), (541, 475, 476, 489), (489, 476, 477, 492), (492, 477, 478, 495), (495, 478, 479, 499), (499, 479, 448, 502), (503, 486, 482, 509, 512, 522, 535, 538, 540, 542, 543, 544, 546, 547, 545, 532, 491, 497), (556, 289, 291, 558), (558, 291, 293, 560), (560, 293, 295, 562), (562, 295, 297, 564), (564, 297, 299, 566), (566, 299, 301, 568), (568, 301, 303, 570), (570, 303, 305, 572), (572, 305, 307, 574), (574, 307, 309, 576), (576, 309, 311, 578), (578, 311, 313, 580), (580, 313, 315, 581), (581, 315, 317, 582), (582, 317, 319, 583), (583, 319, 321, 584), (584, 321, 323, 585), (585, 323, 325, 586), (586, 325, 327, 587), (587, 327, 329, 557), (557, 329, 331, 559), (559, 331, 333, 561), (561, 333, 335, 563), (563, 335, 337, 565), (565, 337, 339, 567), (567, 339, 341, 569), (569, 341, 343, 571), (571, 343, 345, 573), (573, 345, 347, 575), (575, 347, 349, 577), (577, 349, 351, 579), (579, 351, 289, 556), (332, 330, 328, 326, 324, 322, 320, 318, 316, 314, 312, 310, 308, 306, 304, 438, 436, 434, 432, 487, 334), (563, 486, 503, 504, 508, 514, 517, 572, 574, 576, 578, 580, 581, 582, 583, 584, 585, 586, 587, 557, 559, 561), (588, 161, 163, 590), (590, 163, 165, 592), (592, 165, 167, 594), (594, 167, 169, 596), (596, 169, 171, 598), (598, 171, 173, 599), (599, 173, 175, 601), (601, 175, 177, 603), (603, 177, 179, 605), (605, 179, 181, 607), (607, 181, 183, 609), (609, 183, 185, 610), (610, 185, 187, 612), (612, 187, 189, 614), (614, 189, 191, 616), (616, 191, 193, 617), (617, 193, 195, 618), (618, 195, 197, 619), (619, 197, 199, 589), (589, 199, 201, 591), (591, 201, 203, 593), (593, 203, 205, 595), (595, 205, 207, 597), (597, 207, 209, 600), (600, 209, 211, 602), (602, 211, 213, 604), (604, 213, 215, 606), (606, 215, 217, 608), (608, 217, 219, 611), (611, 219, 221, 613), (613, 221, 223, 615), (615, 223, 161, 588), (176, 174, 172, 170, 168, 166, 164, 162, 160, 222, 220, 218, 216, 214, 212, 210, 485, 481), (603, 480, 484, 602, 604, 606, 608, 611, 613, 615, 588, 590, 592, 594, 596, 598, 599, 601), (620, 33, 35, 623), (623, 35, 37, 625), (625, 37, 39, 627), (627, 39, 41, 629), (629, 41, 43, 631), (631, 43, 45, 633), (633, 45, 47, 635), (635, 47, 49, 637), (637, 49, 51, 639), (639, 51, 53, 640), (640, 53, 55, 641), (641, 55, 57, 642), (642, 57, 59, 643), (643, 59, 61, 644), (644, 61, 63, 645), (645, 63, 65, 646), (646, 65, 67, 647), (647, 67, 69, 648), (648, 69, 71, 649), (649, 71, 73, 650), (650, 73, 75, 651), (651, 75, 77, 621), (621, 77, 79, 622), (622, 79, 81, 624), (624, 81, 83, 626), (626, 83, 85, 628), (628, 85, 87, 630), (630, 87, 89, 632), (632, 89, 91, 634), (634, 91, 93, 636), (636, 93, 95, 638), (638, 95, 33, 620), (44, 42, 40, 38, 36, 34, 32, 94, 92, 90, 88, 86, 84, 82, 80, 182, 180, 178, 176, 481, 46), (485, 210, 208, 206, 204, 202, 200, 198, 196, 194, 192, 190, 188, 186, 184, 182, 80, 78, 76, 74, 72, 70, 68, 66, 64, 62, 60, 58, 56, 54, 52, 50, 48, 46, 481, 483, 402, 400, 398, 396, 394, 392, 390, 388, 386, 384, 446, 444, 442, 440, 438, 304, 302, 300, 298, 296, 294, 292, 290, 288, 350, 348, 346, 344, 342, 340, 338, 336, 334, 487), (527, 509, 482, 480, 635, 637, 639, 640, 641, 642, 643, 644, 645, 646, 647, 648, 649, 650, 651, 621, 622, 624, 609, 610, 612, 614, 616, 617, 618, 619, 589, 591, 593, 595, 597, 600, 602, 484, 486, 563, 565, 567, 569, 571, 573, 575, 577, 579, 556, 558, 560, 562, 564, 566, 568, 570, 572, 517, 520, 524, 528, 555, 490, 493, 498, 501, 506, 510, 513, 516, 521), (635, 480, 603, 605, 607, 609, 624, 626, 628, 630, 632, 634, 636, 638, 620, 623, 625, 627, 629, 631, 633)])
_uv = me_cube.uv_layers.new(name='UVMap')
_uv.uv.foreach_set('vector', [0.2968, 0.4854, 0.25, 0.49, 0.2032, 0.4854, 0.1582, 0.4717, 0.1167, 0.4496, 0.08029, 0.4197, 0.05045, 0.3833, 0.02827, 0.3418, 0.01461, 0.2968, 0.01, 0.25, 0.01461, 0.2032, 0.02827, 0.1582, 0.05045, 0.1167, 0.08029, 0.08029, 0.1167, 0.05045, 0.1582, 0.02827, 0.2032, 0.01461, 0.25, 0.01, 0.2968, 0.01461, 0.3418, 0.02827, 0.3833, 0.05045, 0.4197, 0.08029, 0.4496, 0.1167, 0.4717, 0.1582, 0.4854, 0.2032, 0.49, 0.25, 0.4854, 0.2968, 0.4717, 0.3418, 0.4496, 0.3833, 0.4197, 0.4197, 0.3833, 0.4496, 0.3418, 0.4717, 0.75, 0.49, 0.7968, 0.4854, 0.8418, 0.4717, 0.8833, 0.4496, 0.9197, 0.4197, 0.9496, 0.3833, 0.9717, 0.3418, 0.9854, 0.2968, 0.99, 0.25, 0.9854, 0.2032, 0.9717, 0.1582, 0.9496, 0.1167, 0.9197, 0.08029, 0.8833, 0.05045, 0.8418, 0.02827, 0.7968, 0.01461, 0.75, 0.01, 0.7032, 0.01461, 0.6582, 0.02827, 0.6167, 0.05045, 0.5803, 0.08029, 0.5504, 0.1167, 0.5283, 0.1582, 0.5146, 0.2032, 0.51, 0.25, 0.5146, 0.2968, 0.5283, 0.3418, 0.5504, 0.3833, 0.5803, 0.4197, 0.6167, 0.4496, 0.6582, 0.4717, 0.7032, 0.4854, 1.0, 0.6667, 1.0, 1.0, 0.9688, 1.0, 0.9688, 0.6667, 0.9688, 0.6667, 0.9688, 1.0, 0.9375, 1.0, 0.9375, 0.6667, 0.9375, 0.6667, 0.9375, 1.0, 0.9062, 1.0, 0.9062, 0.6667, 0.9062, 0.6667, 0.9062, 1.0, 0.875, 1.0, 0.875, 0.6667, 0.875, 0.6667, 0.875, 1.0, 0.8438, 1.0, 0.8438, 0.6667, 0.8437, 0.6667, 0.8438, 1.0, 0.8125, 1.0, 0.8125, 0.6667, 0.8125, 0.6667, 0.8125, 1.0, 0.7812, 1.0, 0.7812, 0.6667, 0.7812, 0.6667, 0.7812, 1.0, 0.75, 1.0, 0.75, 0.6667, 0.75, 0.6667, 0.75, 1.0, 0.7188, 1.0, 0.7188, 0.6667, 0.7188, 0.6667, 0.7188, 1.0, 0.6875, 1.0, 0.6875, 0.6667, 0.6875, 0.6667, 0.6875, 1.0, 0.6562, 1.0, 0.6562, 0.6667, 0.6562, 0.6667, 0.6562, 1.0, 0.625, 1.0, 0.625, 0.6667, 0.625, 0.6667, 0.625, 1.0, 0.5938, 1.0, 0.5938, 0.6667, 0.5938, 0.6667, 0.5938, 1.0, 0.5625, 1.0, 0.5625, 0.6667, 0.5625, 0.6667, 0.5625, 1.0, 0.5312, 1.0, 0.5312, 0.6667, 0.5312, 0.6667, 0.5312, 1.0, 0.5, 1.0, 0.5, 0.6667, 0.5, 0.6667, 0.5, 1.0, 0.4688, 1.0, 0.4688, 0.6667, 0.4688, 0.6667, 0.4688, 1.0, 0.4375, 1.0, 0.4375, 0.6667, 0.4375, 0.6667, 0.4375, 1.0, 0.4062, 1.0, 0.4062, 0.6667, 0.4062, 0.6667, 0.4062, 1.0, 0.375, 1.0, 0.375, 0.6667, 0.375, 0.6667, 0.375, 1.0, 0.3438, 1.0, 0.3438, 0.6667, 0.3438, 0.6667, 0.3438, 1.0, 0.3125, 1.0, 0.3125, 0.6667, 0.3125, 0.6667, 0.3125, 1.0, 0.2812, 1.0, 0.2812, 0.6667, 0.2812, 0.6667, 0.2812, 1.0, 0.25, 1.0, 0.25, 0.6667, 0.25, 0.6667, 0.25, 1.0, 0.2188, 1.0, 0.2188, 0.6667, 0.2188, 0.6667, 0.2188, 1.0, 0.1875, 1.0, 0.1875, 0.6667, 0.1875, 0.6667, 0.1875, 1.0, 0.1562, 1.0, 0.1562, 0.6667, 0.1562, 0.6667, 0.1562, 1.0, 0.125, 1.0, 0.125, 0.6667, 0.125, 0.6667, 0.125, 1.0, 0.09375, 1.0, 0.09375, 0.6667, 0.09375, 0.6667, 0.09375, 1.0, 0.0625, 1.0, 0.0625, 0.6667, 0.0625, 0.6667, 0.0625, 1.0, 0.03125, 1.0, 0.03125, 0.6667, 0.03125, 0.6667, 0.03125, 1.0, 0.0, 1.0, 0.0, 0.6667, 0.3418, 0.4717, 0.2968, 0.4854, 0.25, 0.49, 0.2032, 0.4854, 0.1582, 0.4717, 0.1167, 0.4496, 0.08029, 0.4197, 0.05045, 0.3833, 0.02827, 0.3418, 0.117, 0.3051, 0.1303, 0.33, 0.1482, 0.3518, 0.17, 0.3697, 0.1949, 0.383, 0.2219, 0.3912, 0.25, 0.394, 0.2781, 0.3912, 0.3051, 0.383, 0.4717, 0.1582, 0.4854, 0.2032, 0.49, 0.25, 0.4854, 0.2968, 0.4717, 0.3418, 0.4496, 0.3833, 0.4197, 0.4197, 0.3833, 0.4496, 0.3418, 0.4717, 0.3051, 0.383, 0.33, 0.3697, 0.3518, 0.3518, 0.3697, 0.33, 0.383, 0.3051, 0.3912, 0.2781, 0.394, 0.25, 0.3912, 0.2219, 0.383, 0.1949, 0.3697, 0.17, 0.3518, 0.1482, 0.33, 0.1303, 0.3051, 0.117, 0.2781, 0.1088, 0.25, 0.106, 0.2219, 0.1088, 0.1949, 0.117, 0.17, 0.1303, 0.1482, 0.1482, 0.1303, 0.17, 0.117, 0.1949, 0.1088, 0.2219, 0.106, 0.25, 0.1088, 0.2781, 0.117, 0.3051, 0.02827, 0.3418, 0.01461, 0.2968, 0.01, 0.25, 0.01461, 0.2032, 0.02827, 0.1582, 0.05045, 0.1167, 0.08029, 0.08029, 0.1167, 0.05045, 0.1582, 0.02827, 0.2032, 0.01461, 0.25, 0.01, 0.2968, 0.01461, 0.3418, 0.02827, 0.3833, 0.05045, 0.4197, 0.08029, 0.4496, 0.1167, 0.2968, 0.4854, 0.25, 0.49, 0.2032, 0.4854, 0.1582, 0.4717, 0.1167, 0.4496, 0.08029, 0.4197, 0.05045, 0.3833, 0.02827, 0.3418, 0.01461, 0.2968, 0.01, 0.25, 0.01461, 0.2032, 0.02827, 0.1582, 0.05045, 0.1167, 0.08029, 0.08029, 0.1167, 0.05045, 0.1582, 0.02827, 0.2032, 0.01461, 0.25, 0.01, 0.2968, 0.01461, 0.3418, 0.02827, 0.3833, 0.05045, 0.4197, 0.08029, 0.4496, 0.1167, 0.4717, 0.1582, 0.4854, 0.2032, 0.49, 0.25, 0.4854, 0.2968, 0.4717, 0.3418, 0.4496, 0.3833, 0.4197, 0.4197, 0.3833, 0.4496, 0.3418, 0.4717, 0.75, 0.49, 0.7968, 0.4854, 0.8418, 0.4717, 0.8833, 0.4496, 0.9197, 0.4197, 0.9496, 0.3833, 0.9717, 0.3418, 0.9854, 0.2968, 0.99, 0.25, 0.9854, 0.2032, 0.9717, 0.1582, 0.9496, 0.1167, 0.9197, 0.08029, 0.8833, 0.05045, 0.8418, 0.02827, 0.7968, 0.01461, 0.75, 0.01, 0.7032, 0.01461, 0.6582, 0.02827, 0.6167, 0.05045, 0.5803, 0.08029, 0.5504, 0.1167, 0.5283, 0.1582, 0.5146, 0.2032, 0.51, 0.25, 0.5146, 0.2968, 0.5283, 0.3418, 0.5504, 0.3833, 0.5803, 0.4197, 0.6167, 0.4496, 0.6582, 0.4717, 0.7032, 0.4854, 1.0, 0.6667, 1.0, 1.0, 0.9688, 1.0, 0.9688, 0.6667, 0.9688, 0.6667, 0.9688, 1.0, 0.9375, 1.0, 0.9375, 0.6667, 0.9375, 0.6667, 0.9375, 1.0, 0.9062, 1.0, 0.9062, 0.6667, 0.9062, 0.6667, 0.9062, 1.0, 0.875, 1.0, 0.875, 0.6667, 0.875, 0.6667, 0.875, 1.0, 0.8438, 1.0, 0.8438, 0.6667, 0.8437, 0.6667, 0.8438, 1.0, 0.8125, 1.0, 0.8125, 0.6667, 0.8125, 0.6667, 0.8125, 1.0, 0.7812, 1.0, 0.7812, 0.6667, 0.7812, 0.6667, 0.7812, 1.0, 0.75, 1.0, 0.75, 0.6667, 0.75, 0.6667, 0.75, 1.0, 0.7188, 1.0, 0.7188, 0.6667, 0.7188, 0.6667, 0.7188, 1.0, 0.6875, 1.0, 0.6875, 0.6667, 0.6875, 0.6667, 0.6875, 1.0, 0.6562, 1.0, 0.6562, 0.6667, 0.6562, 0.6667, 0.6562, 1.0, 0.625, 1.0, 0.625, 0.6667, 0.625, 0.6667, 0.625, 1.0, 0.5938, 1.0, 0.5938, 0.6667, 0.5938, 0.6667, 0.5938, 1.0, 0.5625, 1.0, 0.5625, 0.6667, 0.5625, 0.6667, 0.5625, 1.0, 0.5312, 1.0, 0.5312, 0.6667, 0.5312, 0.6667, 0.5312, 1.0, 0.5, 1.0, 0.5, 0.6667, 0.5, 0.6667, 0.5, 1.0, 0.4688, 1.0, 0.4688, 0.6667, 0.4688, 0.6667, 0.4688, 1.0, 0.4375, 1.0, 0.4375, 0.6667, 0.4375, 0.6667, 0.4375, 1.0, 0.4062, 1.0, 0.4062, 0.6667, 0.4062, 0.6667, 0.4062, 1.0, 0.375, 1.0, 0.375, 0.6667, 0.375, 0.6667, 0.375, 1.0, 0.3438, 1.0, 0.3438, 0.6667, 0.3438, 0.6667, 0.3438, 1.0, 0.3125, 1.0, 0.3125, 0.6667, 0.3125, 0.6667, 0.3125, 1.0, 0.2812, 1.0, 0.2812, 0.6667, 0.2812, 0.6667, 0.2812, 1.0, 0.25, 1.0, 0.25, 0.6667, 0.25, 0.6667, 0.25, 1.0, 0.2188, 1.0, 0.2188, 0.6667, 0.2188, 0.6667, 0.2188, 1.0, 0.1875, 1.0, 0.1875, 0.6667, 0.1875, 0.6667, 0.1875, 1.0, 0.1562, 1.0, 0.1562, 0.6667, 0.1562, 0.6667, 0.1562, 1.0, 0.125, 1.0, 0.125, 0.6667, 0.125, 0.6667, 0.125, 1.0, 0.09375, 1.0, 0.09375, 0.6667, 0.09375, 0.6667, 0.09375, 1.0, 0.0625, 1.0, 0.0625, 0.6667, 0.0625, 0.6667, 0.0625, 1.0, 0.03125, 1.0, 0.03125, 0.6667, 0.03125, 0.6667, 0.03125, 1.0, 0.0, 1.0, 0.0, 0.6667, 0.3418, 0.4717, 0.2968, 0.4854, 0.25, 0.49, 0.2032, 0.4854, 0.1582, 0.4717, 0.1167, 0.4496, 0.08029, 0.4197, 0.05045, 0.3833, 0.02827, 0.3418, 0.117, 0.3051, 0.1303, 0.33, 0.1482, 0.3518, 0.17, 0.3697, 0.1949, 0.383, 0.2219, 0.3912, 0.25, 0.394, 0.2781, 0.3912, 0.3051, 0.383, 0.4717, 0.1582, 0.4854, 0.2032, 0.49, 0.25, 0.4854, 0.2968, 0.4717, 0.3418, 0.4496, 0.3833, 0.4197, 0.4197, 0.3833, 0.4496, 0.3418, 0.4717, 0.3051, 0.383, 0.33, 0.3697, 0.3518, 0.3518, 0.3697, 0.33, 0.383, 0.3051, 0.3912, 0.2781, 0.394, 0.25, 0.3912, 0.2219, 0.383, 0.1949, 0.3697, 0.17, 0.3518, 0.1482, 0.33, 0.1303, 0.3051, 0.117, 0.2781, 0.1088, 0.25, 0.106, 0.2219, 0.1088, 0.1949, 0.117, 0.17, 0.1303, 0.1482, 0.1482, 0.1303, 0.17, 0.117, 0.1949, 0.1088, 0.2219, 0.106, 0.25, 0.1088, 0.2781, 0.117, 0.3051, 0.02827, 0.3418, 0.01461, 0.2968, 0.01, 0.25, 0.01461, 0.2032, 0.02827, 0.1582, 0.05045, 0.1167, 0.08029, 0.08029, 0.1167, 0.05045, 0.1582, 0.02827, 0.2032, 0.01461, 0.25, 0.01, 0.2968, 0.01461, 0.3418, 0.02827, 0.3833, 0.05045, 0.4197, 0.08029, 0.4496, 0.1167, 0.2968, 0.4854, 0.25, 0.49, 0.2032, 0.4854, 0.1582, 0.4717, 0.1167, 0.4496, 0.08029, 0.4197, 0.05045, 0.3833, 0.02827, 0.3418, 0.01461, 0.2968, 0.01, 0.25, 0.01461, 0.2032, 0.02827, 0.1582, 0.05045, 0.1167, 0.08029, 0.08029, 0.1167, 0.05045, 0.1582, 0.02827, 0.2032, 0.01461, 0.25, 0.01, 0.2968, 0.01461, 0.3418, 0.02827, 0.3833, 0.05045, 0.4197, 0.08029, 0.4496, 0.1167, 0.4717, 0.1582, 0.4854, 0.2032, 0.49, 0.25, 0.4854, 0.2968, 0.4717, 0.3418, 0.4496, 0.3833, 0.4197, 0.4197, 0.3833, 0.4496, 0.3418, 0.4717, 0.75, 0.49, 0.7968, 0.4854, 0.8418, 0.4717, 0.8833, 0.4496, 0.9197, 0.4197, 0.9496, 0.3833, 0.9717, 0.3418, 0.9854, 0.2968, 0.99, 0.25, 0.9854, 0.2032, 0.9717, 0.1582, 0.9496, 0.1167, 0.9197, 0.08029, 0.8833, 0.05045, 0.8418, 0.02827, 0.7968, 0.01461, 0.75, 0.01, 0.7032, 0.01461, 0.6582, 0.02827, 0.6167, 0.05045, 0.5803, 0.08029, 0.5504, 0.1167, 0.5283, 0.1582, 0.5146, 0.2032, 0.51, 0.25, 0.5146, 0.2968, 0.5283, 0.3418, 0.5504, 0.3833, 0.5803, 0.4197, 0.6167, 0.4496, 0.6582, 0.4717, 0.7032, 0.4854, 1.0, 0.6667, 1.0, 1.0, 0.9688, 1.0, 0.9688, 0.6667, 0.9688, 0.6667, 0.9688, 1.0, 0.9375, 1.0, 0.9375, 0.6667, 0.9375, 0.6667, 0.9375, 1.0, 0.9062, 1.0, 0.9062, 0.6667, 0.9062, 0.6667, 0.9062, 1.0, 0.875, 1.0, 0.875, 0.6667, 0.875, 0.6667, 0.875, 1.0, 0.8438, 1.0, 0.8438, 0.6667, 0.8437, 0.6667, 0.8438, 1.0, 0.8125, 1.0, 0.8125, 0.6667, 0.8125, 0.6667, 0.8125, 1.0, 0.7812, 1.0, 0.7812, 0.6667, 0.7812, 0.6667, 0.7812, 1.0, 0.75, 1.0, 0.75, 0.6667, 0.75, 0.6667, 0.75, 1.0, 0.7188, 1.0, 0.7188, 0.6667, 0.7188, 0.6667, 0.7188, 1.0, 0.6875, 1.0, 0.6875, 0.6667, 0.6875, 0.6667, 0.6875, 1.0, 0.6562, 1.0, 0.6562, 0.6667, 0.6562, 0.6667, 0.6562, 1.0, 0.625, 1.0, 0.625, 0.6667, 0.625, 0.6667, 0.625, 1.0, 0.5938, 1.0, 0.5938, 0.6667, 0.5938, 0.6667, 0.5938, 1.0, 0.5625, 1.0, 0.5625, 0.6667, 0.5625, 0.6667, 0.5625, 1.0, 0.5312, 1.0, 0.5312, 0.6667, 0.5312, 0.6667, 0.5312, 1.0, 0.5, 1.0, 0.5, 0.6667, 0.5, 0.6667, 0.5, 1.0, 0.4688, 1.0, 0.4688, 0.6667, 0.4688, 0.6667, 0.4688, 1.0, 0.4375, 1.0, 0.4375, 0.6667, 0.4375, 0.6667, 0.4375, 1.0, 0.4062, 1.0, 0.4062, 0.6667, 0.4062, 0.6667, 0.4062, 1.0, 0.375, 1.0, 0.375, 0.6667, 0.375, 0.6667, 0.375, 1.0, 0.3438, 1.0, 0.3438, 0.6667, 0.3438, 0.6667, 0.3438, 1.0, 0.3125, 1.0, 0.3125, 0.6667, 0.3125, 0.6667, 0.3125, 1.0, 0.2812, 1.0, 0.2812, 0.6667, 0.2812, 0.6667, 0.2812, 1.0, 0.25, 1.0, 0.25, 0.6667, 0.25, 0.6667, 0.25, 1.0, 0.2188, 1.0, 0.2188, 0.6667, 0.2188, 0.6667, 0.2188, 1.0, 0.1875, 1.0, 0.1875, 0.6667, 0.1875, 0.6667, 0.1875, 1.0, 0.1562, 1.0, 0.1562, 0.6667, 0.1562, 0.6667, 0.1562, 1.0, 0.125, 1.0, 0.125, 0.6667, 0.125, 0.6667, 0.125, 1.0, 0.09375, 1.0, 0.09375, 0.6667, 0.09375, 0.6667, 0.09375, 1.0, 0.0625, 1.0, 0.0625, 0.6667, 0.0625, 0.6667, 0.0625, 1.0, 0.03125, 1.0, 0.03125, 0.6667, 0.03125, 0.6667, 0.03125, 1.0, 0.0, 1.0, 0.0, 0.6667, 0.3418, 0.4717, 0.2968, 0.4854, 0.25, 0.49, 0.2032, 0.4854, 0.1582, 0.4717, 0.1167, 0.4496, 0.08029, 0.4197, 0.05045, 0.3833, 0.02827, 0.3418, 0.117, 0.3051, 0.1303, 0.33, 0.1482, 0.3518, 0.17, 0.3697, 0.1949, 0.383, 0.2219, 0.3912, 0.25, 0.394, 0.2781, 0.3912, 0.3051, 0.383, 0.4717, 0.1582, 0.4854, 0.2032, 0.49, 0.25, 0.4854, 0.2968, 0.4717, 0.3418, 0.4496, 0.3833, 0.4197, 0.4197, 0.3833, 0.4496, 0.3418, 0.4717, 0.3051, 0.383, 0.33, 0.3697, 0.3518, 0.3518, 0.3697, 0.33, 0.383, 0.3051, 0.3912, 0.2781, 0.394, 0.25, 0.3912, 0.2219, 0.383, 0.1949, 0.3697, 0.17, 0.3518, 0.1482, 0.33, 0.1303, 0.3051, 0.117, 0.2781, 0.1088, 0.25, 0.106, 0.2219, 0.1088, 0.1949, 0.117, 0.17, 0.1303, 0.1482, 0.1482, 0.1303, 0.17, 0.117, 0.1949, 0.1088, 0.2219, 0.106, 0.25, 0.1088, 0.2781, 0.117, 0.3051, 0.02827, 0.3418, 0.01461, 0.2968, 0.01, 0.25, 0.01461, 0.2032, 0.02827, 0.1582, 0.05045, 0.1167, 0.08029, 0.08029, 0.1167, 0.05045, 0.1582, 0.02827, 0.2032, 0.01461, 0.25, 0.01, 0.2968, 0.01461, 0.3418, 0.02827, 0.3833, 0.05045, 0.4197, 0.08029, 0.4496, 0.1167, 0.75, 0.49, 0.7968, 0.4854, 0.8418, 0.4717, 0.8833, 0.4496, 0.9197, 0.4197, 0.9496, 0.3833, 0.9717, 0.3418, 0.9854, 0.2968, 0.99, 0.25, 0.9854, 0.2032, 0.9717, 0.1582, 0.9496, 0.1167, 0.9197, 0.08029, 0.8833, 0.05045, 0.8418, 0.02827, 0.7968, 0.01461, 0.75, 0.01, 0.7032, 0.01461, 0.6582, 0.02827, 0.6167, 0.05045, 0.5803, 0.08029, 0.5504, 0.1167, 0.5283, 0.1582, 0.5146, 0.2032, 0.51, 0.25, 0.5146, 0.2968, 0.5283, 0.3418, 0.5504, 0.3833, 0.5803, 0.4197, 0.6167, 0.4496, 0.6582, 0.4717, 0.7032, 0.4854, 0.2968, 0.4854, 0.25, 0.49, 0.2032, 0.4854, 0.1582, 0.4717, 0.1167, 0.4496, 0.08029, 0.4197, 0.05045, 0.3833, 0.02827, 0.3418, 0.01461, 0.2968, 0.01, 0.25, 0.01461, 0.2032, 0.02827, 0.1582, 0.05045, 0.1167, 0.08029, 0.08029, 0.1167, 0.05045, 0.1582, 0.02827, 0.2032, 0.01461, 0.25, 0.01, 0.2968, 0.01461, 0.3418, 0.02827, 0.3833, 0.05045, 0.4197, 0.08029, 0.4496, 0.1167, 0.4717, 0.1582, 0.4854, 0.2032, 0.49, 0.25, 0.4854, 0.2968, 0.4717, 0.3418, 0.4496, 0.3833, 0.4197, 0.4197, 0.3833, 0.4496, 0.3418, 0.4717, 0.375, 0.75, 0.625, 0.75, 0.625, 1.0, 0.375, 1.0, 0.375, 0.0, 0.625, 0.0, 0.625, 0.25, 0.375, 0.25, 0.375, 0.5, 0.625, 0.5, 0.625, 0.75, 0.375, 0.75, 0.375, 0.25, 0.625, 0.25, 0.625, 0.5, 0.375, 0.5, 1.0, 1.0, 0.9688, 1.0, 0.9688, 0.75, 1.0, 0.75, 0.9688, 1.0, 0.9375, 1.0, 0.9375, 0.75, 0.9688, 0.75, 0.9375, 0.75, 0.9375, 1.0, 0.9062, 1.0, 0.9062, 0.75, 0.9062, 0.75, 0.9062, 1.0, 0.875, 1.0, 0.875, 0.75, 0.875, 0.75, 0.875, 1.0, 0.8438, 1.0, 0.8438, 0.75, 0.8438, 0.75, 0.8438, 1.0, 0.8125, 1.0, 0.8125, 0.75, 0.8125, 0.75, 0.8125, 1.0, 0.7812, 1.0, 0.7812, 0.75, 0.7812, 0.75, 0.7812, 1.0, 0.75, 1.0, 0.75, 0.75, 0.75, 0.75, 0.75, 1.0, 0.7188, 1.0, 0.7188, 0.75, 0.7188, 0.75, 0.7188, 1.0, 0.6875, 1.0, 0.6875, 0.75, 0.7093, 0.75, 0.6875, 0.75, 0.6875, 1.0, 0.6562, 1.0, 0.6562, 0.75, 0.6562, 0.75, 0.6562, 1.0, 0.625, 1.0, 0.625, 0.75, 0.625, 0.75, 0.625, 1.0, 0.5938, 1.0, 0.5938, 0.75, 0.5938, 0.75, 0.5938, 1.0, 0.5625, 1.0, 0.5625, 0.75, 0.5625, 0.75, 0.5625, 1.0, 0.5312, 1.0, 0.5312, 0.75, 0.5312, 0.75, 0.5312, 1.0, 0.5, 1.0, 0.5, 0.75, 0.5, 0.75, 0.5, 1.0, 0.4688, 1.0, 0.4688, 0.75, 0.4688, 0.75, 0.4688, 1.0, 0.4375, 1.0, 0.4375, 0.75, 0.4375, 0.75, 0.4375, 1.0, 0.4062, 1.0, 0.4062, 0.75, 0.4062, 0.75, 0.4062, 1.0, 0.375, 1.0, 0.375, 0.75, 0.375, 0.75, 0.375, 1.0, 0.3438, 1.0, 0.3438, 0.75, 0.3438, 1.0, 0.3125, 1.0, 0.3125, 0.75, 0.3438, 0.75, 0.3125, 1.0, 0.2812, 1.0, 0.2812, 0.75, 0.3125, 0.75, 0.2812, 1.0, 0.25, 1.0, 0.25, 0.75, 0.2519, 0.75, 0.2812, 0.75, 0.25, 0.75, 0.25, 1.0, 0.2188, 1.0, 0.2188, 0.75, 0.2188, 1.0, 0.1875, 1.0, 0.1875, 0.75, 0.2188, 0.75, 0.1875, 0.75, 0.1875, 1.0, 0.1562, 1.0, 0.1562, 0.75, 0.1562, 0.75, 0.1562, 1.0, 0.125, 1.0, 0.125, 0.75, 0.125, 1.0, 0.09375, 1.0, 0.09375, 0.75, 0.125, 0.75, 0.09375, 0.75, 0.09375, 1.0, 0.0625, 1.0, 0.0625, 0.75, 0.02827, 0.3418, 0.01461, 0.2968, 0.01, 0.25, 0.01461, 0.2032, 0.02827, 0.1582, 0.05045, 0.1167, 0.08029, 0.08029, 0.1167, 0.05045, 0.1582, 0.02827, 0.1762, 0.1269, 0.17, 0.1303, 0.1482, 0.1482, 0.1303, 0.17, 0.117, 0.1949, 0.1088, 0.2219, 0.106, 0.25, 0.1088, 0.2781, 0.117, 0.3051, 0.1303, 0.33, 0.1482, 0.3518, 0.17, 0.3697, 0.1949, 0.383, 0.2219, 0.3912, 0.25, 0.394, 0.2781, 0.3912, 0.3051, 0.383, 0.3238, 0.3731, 0.3418, 0.4717, 0.2968, 0.4854, 0.25, 0.49, 0.2032, 0.4854, 0.1582, 0.4717, 0.1167, 0.4496, 0.08029, 0.4197, 0.05045, 0.3833, 0.4717, 0.1582, 0.4854, 0.2032, 0.49, 0.25, 0.4854, 0.2968, 0.4717, 0.3418, 0.4496, 0.3833, 0.4197, 0.4197, 0.3833, 0.4496, 0.3418, 0.4717, 0.3238, 0.3731, 0.33, 0.3697, 0.3518, 0.3518, 0.3697, 0.33, 0.383, 0.3051, 0.3912, 0.2781, 0.394, 0.25, 0.3912, 0.2219, 0.383, 0.1949, 0.3697, 0.17, 0.3518, 0.1482, 0.33, 0.1303, 0.3051, 0.117, 0.2781, 0.1088, 0.25, 0.106, 0.2219, 0.1088, 0.1949, 0.117, 0.1762, 0.1269, 0.1582, 0.02827, 0.2032, 0.01461, 0.25, 0.01, 0.2968, 0.01461, 0.3418, 0.02827, 0.3833, 0.05045, 0.4197, 0.08029, 0.4496, 0.1167, 0.0625, 1.0, 0.03125, 1.0, 0.03125, 0.75, 0.0625, 0.75, 0.03125, 0.75, 0.03125, 1.0, 0.0, 1.0, 0.0, 0.75, 0.349, 0.7461, 0.3493, 0.7468, 0.3498, 0.7475, 0.3505, 0.7481, 0.3514, 0.7486, 0.3524, 0.7489, 0.3534, 0.7491, 0.3545, 0.7492, 0.3557, 0.7491, 0.3567, 0.7489, 0.3577, 0.7486, 0.3586, 0.7481, 0.3593, 0.7475, 0.3598, 0.7468, 0.3601, 0.7461, 0.375, 0.75, 0.125, 0.75, 0.3489, 0.7453, 1.0, 0.6667, 1.0, 1.0, 0.9688, 1.0, 0.9688, 0.6667, 0.9688, 0.6667, 0.9688, 1.0, 0.9375, 1.0, 0.9375, 0.6667, 0.9141, 0.6667, 0.9375, 0.6667, 0.9375, 1.0, 0.9062, 1.0, 0.9062, 0.6667, 0.9062, 0.6667, 0.9062, 1.0, 0.875, 1.0, 0.875, 0.6667, 0.875, 0.6667, 0.875, 1.0, 0.8438, 1.0, 0.8438, 0.6667, 0.8438, 0.6667, 0.8438, 1.0, 0.8125, 1.0, 0.8125, 0.6667, 0.8125, 0.6667, 0.8125, 1.0, 0.7812, 1.0, 0.7812, 0.6667, 0.7813, 0.6667, 0.7812, 1.0, 0.75, 1.0, 0.75, 0.6667, 0.75, 0.6667, 0.75, 1.0, 0.7188, 1.0, 0.7188, 0.6667, 0.7188, 0.6667, 0.7188, 1.0, 0.6875, 1.0, 0.6875, 0.6667, 0.6875, 0.6667, 0.6875, 1.0, 0.6562, 1.0, 0.6562, 0.6667, 0.6562, 0.6667, 0.6562, 1.0, 0.625, 1.0, 0.625, 0.6667, 0.625, 0.6667, 0.625, 1.0, 0.5938, 1.0, 0.5938, 0.6667, 0.5938, 0.6667, 0.5938, 1.0, 0.5625, 1.0, 0.5625, 0.6667, 0.5625, 0.6667, 0.5625, 1.0, 0.5312, 1.0, 0.5312, 0.6667, 0.5312, 0.6667, 0.5312, 1.0, 0.5, 1.0, 0.5, 0.6667, 0.5, 0.6667, 0.5, 1.0, 0.4688, 1.0, 0.4688, 0.6667, 0.4688, 0.6667, 0.4688, 1.0, 0.4375, 1.0, 0.4375, 0.6667, 0.4375, 0.6667, 0.4375, 1.0, 0.4062, 1.0, 0.4062, 0.6667, 0.4141, 0.6667, 0.4062, 0.6667, 0.4062, 1.0, 0.375, 1.0, 0.375, 0.6667, 0.375, 0.6667, 0.375, 1.0, 0.3438, 1.0, 0.3438, 0.6667, 0.3438, 0.6667, 0.3438, 1.0, 0.3125, 1.0, 0.3125, 0.6667, 0.3125, 0.6667, 0.3125, 1.0, 0.2812, 1.0, 0.2812, 0.6667, 0.2812, 0.6667, 0.2812, 1.0, 0.25, 1.0, 0.25, 0.6667, 0.25, 0.6667, 0.25, 1.0, 0.2188, 1.0, 0.2188, 0.6667, 0.2188, 0.6667, 0.2188, 1.0, 0.1875, 1.0, 0.1875, 0.6667, 0.1875, 1.0, 0.1562, 1.0, 0.1562, 0.6667, 0.1875, 0.6667, 0.1562, 0.6667, 0.1562, 1.0, 0.125, 1.0, 0.125, 0.6667, 0.125, 0.6667, 0.125, 1.0, 0.09375, 1.0, 0.09375, 0.6667, 0.09375, 0.6667, 0.09375, 1.0, 0.0625, 1.0, 0.0625, 0.6667, 0.0625, 0.6667, 0.0625, 1.0, 0.03125, 1.0, 0.03125, 0.6667, 0.03125, 0.6667, 0.03125, 1.0, 0.0, 1.0, 0.0, 0.6667, 0.6511, 0.7454, 0.875, 0.75, 0.625, 0.75, 0.64, 0.7463, 0.6402, 0.7468, 0.6407, 0.7475, 0.6414, 0.7481, 0.6423, 0.7486, 0.6433, 0.7489, 0.6443, 0.7491, 0.6455, 0.7492, 0.6466, 0.7491, 0.6476, 0.7489, 0.6486, 0.7486, 0.6495, 0.7481, 0.6502, 0.7475, 0.6507, 0.7468, 0.651, 0.7461, 1.0, 0.75, 1.0, 1.0, 0.9688, 1.0, 0.9688, 0.75, 0.9688, 0.75, 0.9688, 1.0, 0.9375, 1.0, 0.9375, 0.75, 0.9375, 0.75, 0.9375, 1.0, 0.9062, 1.0, 0.9062, 0.75, 0.9062, 0.75, 0.9062, 1.0, 0.875, 1.0, 0.875, 0.75, 0.875, 0.75, 0.875, 1.0, 0.8438, 1.0, 0.8438, 0.75, 0.8438, 0.75, 0.8438, 1.0, 0.8125, 1.0, 0.8125, 0.75, 0.8125, 0.75, 0.8125, 1.0, 0.7812, 1.0, 0.7812, 0.75, 0.7812, 0.75, 0.7812, 1.0, 0.75, 1.0, 0.75, 0.75, 0.75, 0.75, 0.75, 1.0, 0.7188, 1.0, 0.7188, 0.75, 0.7188, 0.75, 0.7188, 1.0, 0.6875, 1.0, 0.6875, 0.75, 0.6875, 0.75, 0.6875, 1.0, 0.6562, 1.0, 0.6562, 0.75, 0.6562, 0.75, 0.6562, 1.0, 0.625, 1.0, 0.625, 0.75, 0.625, 0.75, 0.625, 1.0, 0.5938, 1.0, 0.5938, 0.75, 0.5938, 0.75, 0.5938, 1.0, 0.5625, 1.0, 0.5625, 0.75, 0.5625, 0.75, 0.5625, 1.0, 0.5312, 1.0, 0.5312, 0.75, 0.5312, 0.75, 0.5312, 1.0, 0.5, 1.0, 0.5, 0.75, 0.5, 0.75, 0.5, 1.0, 0.4688, 1.0, 0.4688, 0.75, 0.4688, 0.75, 0.4688, 1.0, 0.4375, 1.0, 0.4375, 0.75, 0.4375, 0.75, 0.4375, 1.0, 0.4062, 1.0, 0.4062, 0.75, 0.4062, 0.75, 0.4062, 1.0, 0.375, 1.0, 0.375, 0.75, 0.375, 0.75, 0.375, 1.0, 0.3438, 1.0, 0.3438, 0.75, 0.3438, 0.75, 0.3438, 1.0, 0.3125, 1.0, 0.3125, 0.75, 0.3125, 0.75, 0.3125, 1.0, 0.2812, 1.0, 0.2812, 0.75, 0.2812, 0.75, 0.2812, 1.0, 0.25, 1.0, 0.25, 0.75, 0.25, 0.75, 0.25, 1.0, 0.2188, 1.0, 0.2188, 0.75, 0.2188, 0.75, 0.2188, 1.0, 0.1875, 1.0, 0.1875, 0.75, 0.1875, 0.75, 0.1875, 1.0, 0.1562, 1.0, 0.1562, 0.75, 0.1562, 0.75, 0.1562, 1.0, 0.125, 1.0, 0.125, 0.75, 0.125, 0.75, 0.125, 1.0, 0.09375, 1.0, 0.09375, 0.75, 0.09375, 0.75, 0.09375, 1.0, 0.0625, 1.0, 0.0625, 0.75, 0.0625, 0.75, 0.0625, 1.0, 0.03125, 1.0, 0.03125, 0.75, 0.03125, 0.75, 0.03125, 1.0, 0.0, 1.0, 0.0, 0.75, 0.1402, 0.7468, 0.1407, 0.7475, 0.1414, 0.7481, 0.1423, 0.7486, 0.1433, 0.7489, 0.1443, 0.7491, 0.1455, 0.7492, 0.1466, 0.7491, 0.1476, 0.7489, 0.1486, 0.7486, 0.1495, 0.7481, 0.1502, 0.7475, 0.1507, 0.7468, 0.151, 0.7461, 0.1511, 0.7453, 0.3498, 0.7431, 0.3493, 0.7438, 0.349, 0.7446, 0.3489, 0.7453, 0.125, 0.75, 0.1399, 0.7461, 0.8601, 0.7461, 0.875, 0.75, 0.6511, 0.7454, 0.6511, 0.7453, 0.651, 0.7446, 0.6507, 0.7438, 0.6502, 0.7431, 0.8489, 0.7453, 0.849, 0.7461, 0.8493, 0.7468, 0.8498, 0.7475, 0.8505, 0.7481, 0.8514, 0.7486, 0.8524, 0.7489, 0.8534, 0.7491, 0.8545, 0.7492, 0.8557, 0.7491, 0.8567, 0.7489, 0.8577, 0.7486, 0.8586, 0.7481, 0.8593, 0.7475, 0.8598, 0.7468, 1.0, 0.75, 1.0, 1.0, 0.9688, 1.0, 0.9688, 0.75, 0.9688, 0.75, 0.9688, 1.0, 0.9375, 1.0, 0.9375, 0.75, 0.9375, 0.75, 0.9375, 1.0, 0.9062, 1.0, 0.9062, 0.75, 0.9062, 0.75, 0.9062, 1.0, 0.875, 1.0, 0.875, 0.75, 0.875, 0.75, 0.875, 1.0, 0.8438, 1.0, 0.8438, 0.75, 0.8438, 0.75, 0.8438, 1.0, 0.8125, 1.0, 0.8125, 0.75, 0.8125, 0.75, 0.8125, 1.0, 0.7812, 1.0, 0.7812, 0.75, 0.7812, 0.75, 0.7812, 1.0, 0.75, 1.0, 0.75, 0.75, 0.75, 0.75, 0.75, 1.0, 0.7188, 1.0, 0.7188, 0.75, 0.7188, 0.75, 0.7188, 1.0, 0.6875, 1.0, 0.6875, 0.75, 0.6875, 0.75, 0.6875, 1.0, 0.6562, 1.0, 0.6562, 0.75, 0.6562, 0.75, 0.6562, 1.0, 0.625, 1.0, 0.625, 0.75, 0.625, 0.75, 0.625, 1.0, 0.5938, 1.0, 0.5938, 0.75, 0.5938, 0.75, 0.5938, 1.0, 0.5625, 1.0, 0.5625, 0.75, 0.5625, 0.75, 0.5625, 1.0, 0.5312, 1.0, 0.5312, 0.75, 0.5312, 0.75, 0.5312, 1.0, 0.5, 1.0, 0.5, 0.75, 0.5, 0.75, 0.5, 1.0, 0.4688, 1.0, 0.4688, 0.75, 0.4688, 0.75, 0.4688, 1.0, 0.4375, 1.0, 0.4375, 0.75, 0.4375, 0.75, 0.4375, 1.0, 0.4062, 1.0, 0.4062, 0.75, 0.4062, 0.75, 0.4062, 1.0, 0.375, 1.0, 0.375, 0.75, 0.375, 0.75, 0.375, 1.0, 0.3438, 1.0, 0.3438, 0.75, 0.3438, 0.75, 0.3438, 1.0, 0.3125, 1.0, 0.3125, 0.75, 0.3125, 0.75, 0.3125, 1.0, 0.2812, 1.0, 0.2812, 0.75, 0.2812, 0.75, 0.2812, 1.0, 0.25, 1.0, 0.25, 0.75, 0.25, 0.75, 0.25, 1.0, 0.2188, 1.0, 0.2188, 0.75, 0.2188, 0.75, 0.2188, 1.0, 0.1875, 1.0, 0.1875, 0.75, 0.1875, 0.75, 0.1875, 1.0, 0.1562, 1.0, 0.1562, 0.75, 0.1562, 0.75, 0.1562, 1.0, 0.125, 1.0, 0.125, 0.75, 0.125, 0.75, 0.125, 1.0, 0.09375, 1.0, 0.09375, 0.75, 0.09375, 0.75, 0.09375, 1.0, 0.0625, 1.0, 0.0625, 0.75, 0.0625, 0.75, 0.0625, 1.0, 0.03125, 1.0, 0.03125, 0.75, 0.03125, 0.75, 0.03125, 1.0, 0.0, 1.0, 0.0, 0.75, 0.1511, 0.5047, 0.151, 0.5039, 0.1507, 0.5032, 0.1502, 0.5025, 0.1495, 0.5019, 0.1486, 0.5014, 0.1476, 0.5011, 0.1466, 0.5009, 0.1455, 0.5008, 0.1443, 0.5009, 0.1433, 0.5011, 0.1423, 0.5014, 0.1414, 0.5019, 0.1407, 0.5025, 0.1402, 0.5032, 0.1399, 0.5039, 0.125, 0.5, 0.375, 0.5, 0.8489, 0.5047, 0.625, 0.5, 0.875, 0.5, 0.8601, 0.5039, 0.8598, 0.5032, 0.8593, 0.5025, 0.8586, 0.5019, 0.8577, 0.5014, 0.8567, 0.5011, 0.8557, 0.5009, 0.8545, 0.5008, 0.8534, 0.5009, 0.8524, 0.5011, 0.8514, 0.5014, 0.8505, 0.5019, 0.8498, 0.5025, 0.8493, 0.5032, 0.849, 0.5039, 1.0, 0.75, 1.0, 1.0, 0.9688, 1.0, 0.9688, 0.75, 0.9688, 0.75, 0.9688, 1.0, 0.9375, 1.0, 0.9375, 0.75, 0.9375, 0.75, 0.9375, 1.0, 0.9062, 1.0, 0.9062, 0.75, 0.9062, 0.75, 0.9062, 1.0, 0.875, 1.0, 0.875, 0.75, 0.875, 0.75, 0.875, 1.0, 0.8438, 1.0, 0.8438, 0.75, 0.8438, 0.75, 0.8438, 1.0, 0.8125, 1.0, 0.8125, 0.75, 0.8125, 0.75, 0.8125, 1.0, 0.7812, 1.0, 0.7812, 0.75, 0.7812, 0.75, 0.7812, 1.0, 0.75, 1.0, 0.75, 0.75, 0.75, 0.75, 0.75, 1.0, 0.7188, 1.0, 0.7188, 0.75, 0.7188, 0.75, 0.7188, 1.0, 0.6875, 1.0, 0.6875, 0.75, 0.6875, 0.75, 0.6875, 1.0, 0.6562, 1.0, 0.6562, 0.75, 0.6562, 0.75, 0.6562, 1.0, 0.625, 1.0, 0.625, 0.75, 0.625, 0.75, 0.625, 1.0, 0.5938, 1.0, 0.5938, 0.75, 0.5938, 0.75, 0.5938, 1.0, 0.5625, 1.0, 0.5625, 0.75, 0.5625, 0.75, 0.5625, 1.0, 0.5312, 1.0, 0.5312, 0.75, 0.5312, 0.75, 0.5312, 1.0, 0.5, 1.0, 0.5, 0.75, 0.5, 0.75, 0.5, 1.0, 0.4688, 1.0, 0.4688, 0.75, 0.4688, 0.75, 0.4688, 1.0, 0.4375, 1.0, 0.4375, 0.75, 0.4375, 0.75, 0.4375, 1.0, 0.4062, 1.0, 0.4062, 0.75, 0.4062, 0.75, 0.4062, 1.0, 0.375, 1.0, 0.375, 0.75, 0.375, 0.75, 0.375, 1.0, 0.3438, 1.0, 0.3438, 0.75, 0.3438, 0.75, 0.3438, 1.0, 0.3125, 1.0, 0.3125, 0.75, 0.3125, 0.75, 0.3125, 1.0, 0.2812, 1.0, 0.2812, 0.75, 0.2812, 0.75, 0.2812, 1.0, 0.25, 1.0, 0.25, 0.75, 0.25, 0.75, 0.25, 1.0, 0.2188, 1.0, 0.2188, 0.75, 0.2188, 0.75, 0.2188, 1.0, 0.1875, 1.0, 0.1875, 0.75, 0.1875, 0.75, 0.1875, 1.0, 0.1562, 1.0, 0.1562, 0.75, 0.1562, 0.75, 0.1562, 1.0, 0.125, 1.0, 0.125, 0.75, 0.125, 0.75, 0.125, 1.0, 0.09375, 1.0, 0.09375, 0.75, 0.09375, 0.75, 0.09375, 1.0, 0.0625, 1.0, 0.0625, 0.75, 0.0625, 0.75, 0.0625, 1.0, 0.03125, 1.0, 0.03125, 0.75, 0.03125, 0.75, 0.03125, 1.0, 0.0, 1.0, 0.0, 0.75, 0.3598, 0.5032, 0.3593, 0.5025, 0.3586, 0.5019, 0.3577, 0.5014, 0.3567, 0.5011, 0.3557, 0.5009, 0.3545, 0.5008, 0.3534, 0.5009, 0.3524, 0.5011, 0.3514, 0.5014, 0.3505, 0.5019, 0.3498, 0.5025, 0.3493, 0.5032, 0.349, 0.5039, 0.3489, 0.5047, 0.1502, 0.5069, 0.1507, 0.5062, 0.151, 0.5054, 0.1511, 0.5047, 0.375, 0.5, 0.3601, 0.5039, 0.125, 0.5, 0.1399, 0.5039, 0.1398, 0.5047, 0.1399, 0.5054, 0.1402, 0.5062, 0.1407, 0.5069, 0.1414, 0.5074, 0.1423, 0.5079, 0.1433, 0.5083, 0.1443, 0.5085, 0.1455, 0.5086, 0.1466, 0.5085, 0.1476, 0.5083, 0.1486, 0.5079, 0.1495, 0.5074, 0.1502, 0.5069, 0.3489, 0.5047, 0.349, 0.5054, 0.3493, 0.5062, 0.3498, 0.5069, 0.3505, 0.5074, 0.3514, 0.5079, 0.3524, 0.5083, 0.3534, 0.5085, 0.3545, 0.5086, 0.3557, 0.5085, 0.3567, 0.5083, 0.3577, 0.5079, 0.3586, 0.5074, 0.3593, 0.5069, 0.3598, 0.5062, 0.3601, 0.5054, 0.3602, 0.5047, 0.3601, 0.5039, 0.375, 0.5, 0.375, 0.75, 0.3601, 0.7461, 0.3602, 0.7453, 0.3601, 0.7446, 0.3598, 0.7438, 0.3593, 0.7431, 0.3586, 0.7426, 0.3577, 0.7421, 0.3567, 0.7417, 0.3557, 0.7415, 0.3545, 0.7414, 0.3534, 0.7415, 0.3524, 0.7417, 0.3514, 0.7421, 0.3505, 0.7426, 0.3498, 0.7431, 0.1511, 0.7453, 0.151, 0.7446, 0.1507, 0.7438, 0.1502, 0.7431, 0.1495, 0.7426, 0.1486, 0.7421, 0.1476, 0.7417, 0.1466, 0.7415, 0.1455, 0.7414, 0.1443, 0.7415, 0.1433, 0.7417, 0.1423, 0.7421, 0.1414, 0.7426, 0.1407, 0.7431, 0.1402, 0.7438, 0.1399, 0.7446, 0.1398, 0.7453, 0.1399, 0.7461, 0.125, 0.75, 0.6399, 0.7461, 0.64, 0.7463, 0.625, 0.75, 0.625, 0.5, 0.6399, 0.5039, 0.6398, 0.5047, 0.6399, 0.5054, 0.6402, 0.5062, 0.6407, 0.5069, 0.6414, 0.5074, 0.6423, 0.5079, 0.6433, 0.5083, 0.6443, 0.5085, 0.6455, 0.5086, 0.6466, 0.5085, 0.6476, 0.5083, 0.6486, 0.5079, 0.6495, 0.5074, 0.6502, 0.5069, 0.6507, 0.5062, 0.651, 0.5054, 0.6511, 0.5047, 0.8498, 0.5069, 0.8505, 0.5074, 0.8514, 0.5079, 0.8524, 0.5083, 0.8534, 0.5085, 0.8545, 0.5086, 0.8557, 0.5085, 0.8567, 0.5083, 0.8577, 0.5079, 0.8586, 0.5074, 0.8593, 0.5069, 0.8598, 0.5062, 0.8601, 0.5054, 0.8602, 0.5047, 0.8601, 0.5039, 0.875, 0.5, 0.875, 0.75, 0.8601, 0.7461, 0.8602, 0.7453, 0.8601, 0.7446, 0.8598, 0.7438, 0.8593, 0.7431, 0.8586, 0.7426, 0.8577, 0.7421, 0.8567, 0.7417, 0.8557, 0.7415, 0.8545, 0.7414, 0.8534, 0.7415, 0.8524, 0.7417, 0.8514, 0.7421, 0.8505, 0.7426, 0.8498, 0.7431, 0.8493, 0.7438, 0.849, 0.7446, 0.8489, 0.7453, 0.6502, 0.7431, 0.6495, 0.7426, 0.6486, 0.7421, 0.6476, 0.7417, 0.6466, 0.7415, 0.6455, 0.7414, 0.6443, 0.7415, 0.6433, 0.7417, 0.6423, 0.7421, 0.6414, 0.7426, 0.6407, 0.7431, 0.6402, 0.7438, 0.6399, 0.7446, 0.6398, 0.7453, 0.6399, 0.5039, 0.625, 0.5, 0.8489, 0.5047, 0.849, 0.5054, 0.8493, 0.5062, 0.8498, 0.5069, 0.6511, 0.5047, 0.651, 0.5039, 0.6507, 0.5032, 0.6502, 0.5025, 0.6495, 0.5019, 0.6486, 0.5014, 0.6476, 0.5011, 0.6466, 0.5009, 0.6455, 0.5008, 0.6443, 0.5009, 0.6433, 0.5011, 0.6423, 0.5014, 0.6414, 0.5019, 0.6407, 0.5025, 0.6402, 0.5032])
me_cube.materials.append(mat_material)
me_cube.use_remesh_preserve_volume = False
me_cube.use_remesh_preserve_attributes = False
me_cube.use_mirror_vertex_groups = False
me_cube.update()
me_cylinder = bpy.data.meshes.new('Cylinder')
me_cylinder.from_pydata([(0.0, 0.6, 4.0), (0.1171, 0.5885, 4.0), (0.2296, 0.5543, 4.0), (0.3333, 0.4989, 4.0), (0.4243, 0.4243, 4.0), (0.4989, 0.3333, 4.0), (0.5543, 0.2296, 4.0), (0.5885, 0.1171, 4.0), (0.6, 1.953e-06, 4.0), (0.5885, -0.1171, 4.0), (0.5543, -0.2296, 4.0), (0.4989, -0.3333, 4.0), (0.4243, -0.4243, 4.0), (0.3333, -0.4989, 4.0), (0.2296, -0.5543, 4.0), (0.1171, -0.5885, 4.0), (-1.955e-07, -0.6, 4.0), (-0.1171, -0.5885, 4.0), (-0.2296, -0.5543, 4.0), (-0.3333, -0.4989, 4.0), (-0.4243, -0.4243, 4.0), (-0.4989, -0.3333, 4.0), (-0.5543, -0.2296, 4.0), (-0.5885, -0.1171, 4.0), (-0.6, 2.487e-06, 4.0), (-0.5885, 0.1171, 4.0), (-0.5543, 0.2296, 4.0), (-0.4989, 0.3333, 4.0), (-0.4243, 0.4243, 4.0), (-0.3333, 0.4989, 4.0), (-0.2296, 0.5543, 4.0), (-0.1171, 0.5885, 4.0), (0.0, 1.0, -1.0), (0.0, 1.0, 1.0), (0.1951, 0.9808, -1.0), (0.1951, 0.9808, 1.0), (0.3827, 0.9239, -1.0), (0.3827, 0.9239, 1.0), (0.5556, 0.8315, -1.0), (0.5556, 0.8315, 1.0), (0.7071, 0.7071, -1.0), (0.7071, 0.7071, 1.0), (0.8315, 0.5556, -1.0), (0.8315, 0.5556, 1.0), (0.9239, 0.3827, -1.0), (0.9239, 0.3827, 1.0), (0.9808, 0.1951, -1.0), (0.9808, 0.1951, 1.0), (1.0, 7.55e-08, -1.0), (1.0, 7.55e-08, 1.0), (0.9808, -0.1951, -1.0), (0.9808, -0.1951, 1.0), (0.9239, -0.3827, -1.0), (0.9239, -0.3827, 1.0), (0.8315, -0.5556, -1.0), (0.8315, -0.5556, 1.0), (0.7071, -0.7071, -1.0), (0.7071, -0.7071, 1.0), (0.5556, -0.8315, -1.0), (0.5556, -0.8315, 1.0), (0.3827, -0.9239, -1.0), (0.3827, -0.9239, 1.0), (0.1951, -0.9808, -1.0), (0.1951, -0.9808, 1.0), (-3.258e-07, -1.0, -1.0), (-3.258e-07, -1.0, 1.0), (-0.1951, -0.9808, -1.0), (-0.1951, -0.9808, 1.0), (-0.3827, -0.9239, -1.0), (-0.3827, -0.9239, 1.0), (-0.5556, -0.8315, -1.0), (-0.5556, -0.8315, 1.0), (-0.7071, -0.7071, -1.0), (-0.7071, -0.7071, 1.0), (-0.8315, -0.5556, -1.0), (-0.8315, -0.5556, 1.0), (-0.9239, -0.3827, -1.0), (-0.9239, -0.3827, 1.0), (-0.9808, -0.1951, -1.0), (-0.9808, -0.1951, 1.0), (-1.0, 9.656e-07, -1.0), (-1.0, 9.656e-07, 1.0), (-0.9808, 0.1951, -1.0), (-0.9808, 0.1951, 1.0), (-0.9239, 0.3827, -1.0), (-0.9239, 0.3827, 1.0), (-0.8315, 0.5556, -1.0), (-0.8315, 0.5556, 1.0), (-0.7071, 0.7071, -1.0), (-0.7071, 0.7071, 1.0), (-0.5556, 0.8315, -1.0), (-0.5556, 0.8315, 1.0), (-0.3827, 0.9239, -1.0), (-0.3827, 0.9239, 1.0), (-0.1951, 0.9808, -1.0), (-0.1951, 0.9808, 1.0), (0.0, 0.6, 1.0), (-0.2296, -0.5543, 1.0), (0.1171, 0.5885, 1.0), (-0.3333, -0.4989, 1.0), (0.2296, 0.5543, 1.0), (-0.4243, -0.4243, 1.0), (0.3333, 0.4989, 1.0), (-0.4989, -0.3333, 1.0), (0.4243, 0.4243, 1.0), (-0.5543, -0.2296, 1.0), (0.4989, 0.3333, 1.0), (-0.5885, -0.1171, 1.0), (0.5543, 0.2296, 1.0), (-0.6, 2.487e-06, 1.0), (0.5885, 0.1171, 1.0), (-0.5885, 0.1171, 1.0), (0.6, 1.953e-06, 1.0), (-0.5543, 0.2296, 1.0), (0.5885, -0.1171, 1.0), (-0.4989, 0.3333, 1.0), (0.5543, -0.2296, 1.0), (-0.4243, 0.4243, 1.0), (0.4989, -0.3333, 1.0), (-0.3333, 0.4989, 1.0), (0.4243, -0.4243, 1.0), (-0.2296, 0.5543, 1.0), (0.3333, -0.4989, 1.0), (-0.1171, 0.5885, 1.0), (0.2296, -0.5543, 1.0), (0.1171, -0.5885, 1.0), (-1.955e-07, -0.6, 1.0), (-0.1171, -0.5885, 1.0)], [], [(1, 0, 31, 30, 29, 28, 27, 26, 25, 24, 23, 22, 21, 20, 19, 18, 17, 16, 15, 14, 13, 12, 11, 10, 9, 8, 7, 6, 5, 4, 3, 2), (32, 33, 35, 34), (34, 35, 37, 36), (36, 37, 39, 38), (38, 39, 41, 40), (40, 41, 43, 42), (42, 43, 45, 44), (44, 45, 47, 46), (46, 47, 49, 48), (48, 49, 51, 50), (50, 51, 53, 52), (52, 53, 55, 54), (54, 55, 57, 56), (56, 57, 59, 58), (58, 59, 61, 60), (60, 61, 63, 62), (62, 63, 65, 64), (64, 65, 67, 66), (66, 67, 69, 68), (68, 69, 71, 70), (70, 71, 73, 72), (72, 73, 75, 74), (74, 75, 77, 76), (76, 77, 79, 78), (78, 79, 81, 80), (80, 81, 83, 82), (82, 83, 85, 84), (84, 85, 87, 86), (86, 87, 89, 88), (88, 89, 91, 90), (90, 91, 93, 92), (92, 93, 95, 94), (94, 95, 33, 32), (32, 34, 36, 38, 40, 42, 44, 46, 48, 50, 52, 54, 56, 58, 60, 62, 64, 66, 68, 70, 72, 74, 76, 78, 80, 82, 84, 86, 88, 90, 92, 94), (96, 0, 1, 98), (98, 1, 2, 100), (100, 2, 3, 102), (102, 3, 4, 104), (104, 4, 5, 106), (106, 5, 6, 108), (108, 6, 7, 110), (110, 7, 8, 112), (112, 8, 9, 114), (114, 9, 10, 116), (116, 10, 11, 118), (118, 11, 12, 120), (120, 12, 13, 122), (122, 13, 14, 124), (124, 14, 15, 125), (125, 15, 16, 126), (126, 16, 17, 127), (127, 17, 18, 97), (97, 18, 19, 99), (99, 19, 20, 101), (101, 20, 21, 103), (103, 21, 22, 105), (105, 22, 23, 107), (107, 23, 24, 109), (109, 24, 25, 111), (111, 25, 26, 113), (113, 26, 27, 115), (115, 27, 28, 117), (117, 28, 29, 119), (119, 29, 30, 121), (121, 30, 31, 123), (123, 31, 0, 96), (37, 35, 33, 95, 93, 91, 89, 87, 85, 113, 115, 117, 119, 121, 123, 96, 98, 100), (53, 51, 49, 47, 45, 43, 41, 39, 37, 100, 102, 104, 106, 108, 110, 112, 114, 116, 118, 120, 122, 124, 125, 126, 127, 97, 99, 101, 103, 105, 107, 109, 111, 113, 85, 83, 81, 79, 77, 75, 73, 71, 69, 67, 65, 63, 61, 59, 57, 55)])
_uv = me_cylinder.uv_layers.new(name='UVMap')
_uv.uv.foreach_set('vector', [0.2968, 0.4854, 0.25, 0.49, 0.2032, 0.4854, 0.1582, 0.4717, 0.1167, 0.4496, 0.08029, 0.4197, 0.05045, 0.3833, 0.02827, 0.3418, 0.01461, 0.2968, 0.01, 0.25, 0.01461, 0.2032, 0.02827, 0.1582, 0.05045, 0.1167, 0.08029, 0.08029, 0.1167, 0.05045, 0.1582, 0.02827, 0.2032, 0.01461, 0.25, 0.01, 0.2968, 0.01461, 0.3418, 0.02827, 0.3833, 0.05045, 0.4197, 0.08029, 0.4496, 0.1167, 0.4717, 0.1582, 0.4854, 0.2032, 0.49, 0.25, 0.4854, 0.2968, 0.4717, 0.3418, 0.4496, 0.3833, 0.4197, 0.4197, 0.3833, 0.4496, 0.3418, 0.4717, 1.0, 0.5, 1.0, 1.0, 0.9688, 1.0, 0.9688, 0.5, 0.9688, 0.5, 0.9688, 1.0, 0.9375, 1.0, 0.9375, 0.5, 0.9375, 0.5, 0.9375, 1.0, 0.9062, 1.0, 0.9062, 0.5, 0.9062, 0.5, 0.9062, 1.0, 0.875, 1.0, 0.875, 0.5, 0.875, 0.5, 0.875, 1.0, 0.8438, 1.0, 0.8438, 0.5, 0.8438, 0.5, 0.8438, 1.0, 0.8125, 1.0, 0.8125, 0.5, 0.8125, 0.5, 0.8125, 1.0, 0.7812, 1.0, 0.7812, 0.5, 0.7812, 0.5, 0.7812, 1.0, 0.75, 1.0, 0.75, 0.5, 0.75, 0.5, 0.75, 1.0, 0.7188, 1.0, 0.7188, 0.5, 0.7188, 0.5, 0.7188, 1.0, 0.6875, 1.0, 0.6875, 0.5, 0.6875, 0.5, 0.6875, 1.0, 0.6562, 1.0, 0.6562, 0.5, 0.6562, 0.5, 0.6562, 1.0, 0.625, 1.0, 0.625, 0.5, 0.625, 0.5, 0.625, 1.0, 0.5938, 1.0, 0.5938, 0.5, 0.5938, 0.5, 0.5938, 1.0, 0.5625, 1.0, 0.5625, 0.5, 0.5625, 0.5, 0.5625, 1.0, 0.5312, 1.0, 0.5312, 0.5, 0.5312, 0.5, 0.5312, 1.0, 0.5, 1.0, 0.5, 0.5, 0.5, 0.5, 0.5, 1.0, 0.4688, 1.0, 0.4688, 0.5, 0.4688, 0.5, 0.4688, 1.0, 0.4375, 1.0, 0.4375, 0.5, 0.4375, 0.5, 0.4375, 1.0, 0.4062, 1.0, 0.4062, 0.5, 0.4062, 0.5, 0.4062, 1.0, 0.375, 1.0, 0.375, 0.5, 0.375, 0.5, 0.375, 1.0, 0.3438, 1.0, 0.3438, 0.5, 0.3438, 0.5, 0.3438, 1.0, 0.3125, 1.0, 0.3125, 0.5, 0.3125, 0.5, 0.3125, 1.0, 0.2812, 1.0, 0.2812, 0.5, 0.2812, 0.5, 0.2812, 1.0, 0.25, 1.0, 0.25, 0.5, 0.25, 0.5, 0.25, 1.0, 0.2188, 1.0, 0.2188, 0.5, 0.2188, 0.5, 0.2188, 1.0, 0.1875, 1.0, 0.1875, 0.5, 0.1875, 0.5, 0.1875, 1.0, 0.1562, 1.0, 0.1562, 0.5, 0.1562, 0.5, 0.1562, 1.0, 0.125, 1.0, 0.125, 0.5, 0.125, 0.5, 0.125, 1.0, 0.09375, 1.0, 0.09375, 0.5, 0.09375, 0.5, 0.09375, 1.0, 0.0625, 1.0, 0.0625, 0.5, 0.0625, 0.5, 0.0625, 1.0, 0.03125, 1.0, 0.03125, 0.5, 0.03125, 0.5, 0.03125, 1.0, 0.0, 1.0, 0.0, 0.5, 0.75, 0.49, 0.7968, 0.4854, 0.8418, 0.4717, 0.8833, 0.4496, 0.9197, 0.4197, 0.9496, 0.3833, 0.9717, 0.3418, 0.9854, 0.2968, 0.99, 0.25, 0.9854, 0.2032, 0.9717, 0.1582, 0.9496, 0.1167, 0.9197, 0.08029, 0.8833, 0.05045, 0.8418, 0.02827, 0.7968, 0.01461, 0.75, 0.01, 0.7032, 0.01461, 0.6582, 0.02827, 0.6167, 0.05045, 0.5803, 0.08029, 0.5504, 0.1167, 0.5283, 0.1582, 0.5146, 0.2032, 0.51, 0.25, 0.5146, 0.2968, 0.5283, 0.3418, 0.5504, 0.3833, 0.5803, 0.4197, 0.6167, 0.4496, 0.6582, 0.4717, 0.7032, 0.4854, 1.0, 0.6667, 1.0, 1.0, 0.9688, 1.0, 0.9688, 0.6667, 0.9688, 0.6667, 0.9688, 1.0, 0.9375, 1.0, 0.9375, 0.6667, 0.9375, 0.6667, 0.9375, 1.0, 0.9062, 1.0, 0.9062, 0.6667, 0.9062, 0.6667, 0.9062, 1.0, 0.875, 1.0, 0.875, 0.6667, 0.875, 0.6667, 0.875, 1.0, 0.8438, 1.0, 0.8438, 0.6667, 0.8437, 0.6667, 0.8438, 1.0, 0.8125, 1.0, 0.8125, 0.6667, 0.8125, 0.6667, 0.8125, 1.0, 0.7812, 1.0, 0.7812, 0.6667, 0.7812, 0.6667, 0.7812, 1.0, 0.75, 1.0, 0.75, 0.6667, 0.75, 0.6667, 0.75, 1.0, 0.7188, 1.0, 0.7188, 0.6667, 0.7188, 0.6667, 0.7188, 1.0, 0.6875, 1.0, 0.6875, 0.6667, 0.6875, 0.6667, 0.6875, 1.0, 0.6562, 1.0, 0.6562, 0.6667, 0.6562, 0.6667, 0.6562, 1.0, 0.625, 1.0, 0.625, 0.6667, 0.625, 0.6667, 0.625, 1.0, 0.5938, 1.0, 0.5938, 0.6667, 0.5938, 0.6667, 0.5938, 1.0, 0.5625, 1.0, 0.5625, 0.6667, 0.5625, 0.6667, 0.5625, 1.0, 0.5312, 1.0, 0.5312, 0.6667, 0.5312, 0.6667, 0.5312, 1.0, 0.5, 1.0, 0.5, 0.6667, 0.5, 0.6667, 0.5, 1.0, 0.4688, 1.0, 0.4688, 0.6667, 0.4688, 0.6667, 0.4688, 1.0, 0.4375, 1.0, 0.4375, 0.6667, 0.4375, 0.6667, 0.4375, 1.0, 0.4062, 1.0, 0.4062, 0.6667, 0.4062, 0.6667, 0.4062, 1.0, 0.375, 1.0, 0.375, 0.6667, 0.375, 0.6667, 0.375, 1.0, 0.3438, 1.0, 0.3438, 0.6667, 0.3438, 0.6667, 0.3438, 1.0, 0.3125, 1.0, 0.3125, 0.6667, 0.3125, 0.6667, 0.3125, 1.0, 0.2812, 1.0, 0.2812, 0.6667, 0.2812, 0.6667, 0.2812, 1.0, 0.25, 1.0, 0.25, 0.6667, 0.25, 0.6667, 0.25, 1.0, 0.2188, 1.0, 0.2188, 0.6667, 0.2188, 0.6667, 0.2188, 1.0, 0.1875, 1.0, 0.1875, 0.6667, 0.1875, 0.6667, 0.1875, 1.0, 0.1562, 1.0, 0.1562, 0.6667, 0.1562, 0.6667, 0.1562, 1.0, 0.125, 1.0, 0.125, 0.6667, 0.125, 0.6667, 0.125, 1.0, 0.09375, 1.0, 0.09375, 0.6667, 0.09375, 0.6667, 0.09375, 1.0, 0.0625, 1.0, 0.0625, 0.6667, 0.0625, 0.6667, 0.0625, 1.0, 0.03125, 1.0, 0.03125, 0.6667, 0.03125, 0.6667, 0.03125, 1.0, 0.0, 1.0, 0.0, 0.6667, 0.3418, 0.4717, 0.2968, 0.4854, 0.25, 0.49, 0.2032, 0.4854, 0.1582, 0.4717, 0.1167, 0.4496, 0.08029, 0.4197, 0.05045, 0.3833, 0.02827, 0.3418, 0.117, 0.3051, 0.1303, 0.33, 0.1482, 0.3518, 0.17, 0.3697, 0.1949, 0.383, 0.2219, 0.3912, 0.25, 0.394, 0.2781, 0.3912, 0.3051, 0.383, 0.4717, 0.1582, 0.4854, 0.2032, 0.49, 0.25, 0.4854, 0.2968, 0.4717, 0.3418, 0.4496, 0.3833, 0.4197, 0.4197, 0.3833, 0.4496, 0.3418, 0.4717, 0.3051, 0.383, 0.33, 0.3697, 0.3518, 0.3518, 0.3697, 0.33, 0.383, 0.3051, 0.3912, 0.2781, 0.394, 0.25, 0.3912, 0.2219, 0.383, 0.1949, 0.3697, 0.17, 0.3518, 0.1482, 0.33, 0.1303, 0.3051, 0.117, 0.2781, 0.1088, 0.25, 0.106, 0.2219, 0.1088, 0.1949, 0.117, 0.17, 0.1303, 0.1482, 0.1482, 0.1303, 0.17, 0.117, 0.1949, 0.1088, 0.2219, 0.106, 0.25, 0.1088, 0.2781, 0.117, 0.3051, 0.02827, 0.3418, 0.01461, 0.2968, 0.01, 0.25, 0.01461, 0.2032, 0.02827, 0.1582, 0.05045, 0.1167, 0.08029, 0.08029, 0.1167, 0.05045, 0.1582, 0.02827, 0.2032, 0.01461, 0.25, 0.01, 0.2968, 0.01461, 0.3418, 0.02827, 0.3833, 0.05045, 0.4197, 0.08029, 0.4496, 0.1167])
me_cylinder.use_remesh_fix_poles = True
me_cylinder.use_remesh_preserve_attributes = False
me_cylinder.use_mirror_vertex_groups = False
me_cylinder.update()
me_cylinder_002 = bpy.data.meshes.new('Cylinder.002')
me_cylinder_002.from_pydata([(0.0, 1.0, -1.0), (0.0, 1.0, 1.0), (0.1951, 0.9808, -1.0), (0.1951, 0.9808, 1.0), (0.3827, 0.9239, -1.0), (0.3827, 0.9239, 1.0), (0.5556, 0.8315, -1.0), (0.5556, 0.8315, 1.0), (0.7071, 0.7071, -1.0), (0.7071, 0.7071, 1.0), (0.8315, 0.5556, -1.0), (0.8315, 0.5556, 1.0), (0.9239, 0.3827, -1.0), (0.9239, 0.3827, 1.0), (0.9808, 0.1951, -1.0), (0.9808, 0.1951, 1.0), (1.0, 7.55e-08, -1.0), (1.0, 7.55e-08, 1.0), (0.9808, -0.1951, -1.0), (0.9808, -0.1951, 1.0), (0.9239, -0.3827, -1.0), (0.9239, -0.3827, 1.0), (0.8315, -0.5556, -1.0), (0.8315, -0.5556, 1.0), (0.7071, -0.7071, -1.0), (0.7071, -0.7071, 1.0), (0.5556, -0.8315, -1.0), (0.5556, -0.8315, 1.0), (0.3827, -0.9239, -1.0), (0.3827, -0.9239, 1.0), (0.1951, -0.9808, -1.0), (0.1951, -0.9808, 1.0), (-3.258e-07, -1.0, -1.0), (-3.258e-07, -1.0, 1.0), (-0.1951, -0.9808, -1.0), (-0.1951, -0.9808, 1.0), (-0.3827, -0.9239, -1.0), (-0.3827, -0.9239, 1.0), (-0.5556, -0.8315, -1.0), (-0.5556, -0.8315, 1.0), (-0.7071, -0.7071, -1.0), (-0.7071, -0.7071, 1.0), (-0.8315, -0.5556, -1.0), (-0.8315, -0.5556, 1.0), (-0.9239, -0.3827, -1.0), (-0.9239, -0.3827, 1.0), (-0.9808, -0.1951, -1.0), (-0.9808, -0.1951, 1.0), (-1.0, 9.656e-07, -1.0), (-1.0, 9.656e-07, 1.0), (-0.9808, 0.1951, -1.0), (-0.9808, 0.1951, 1.0), (-0.9239, 0.3827, -1.0), (-0.9239, 0.3827, 1.0), (-0.8315, 0.5556, -1.0), (-0.8315, 0.5556, 1.0), (-0.7071, 0.7071, -1.0), (-0.7071, 0.7071, 1.0), (-0.5556, 0.8315, -1.0), (-0.5556, 0.8315, 1.0), (-0.3827, 0.9239, -1.0), (-0.3827, 0.9239, 1.0), (-0.1951, 0.9808, -1.0), (-0.1951, 0.9808, 1.0)], [], [(0, 1, 3, 2), (2, 3, 5, 4), (4, 5, 7, 6), (6, 7, 9, 8), (8, 9, 11, 10), (10, 11, 13, 12), (12, 13, 15, 14), (14, 15, 17, 16), (16, 17, 19, 18), (18, 19, 21, 20), (20, 21, 23, 22), (22, 23, 25, 24), (24, 25, 27, 26), (26, 27, 29, 28), (28, 29, 31, 30), (30, 31, 33, 32), (32, 33, 35, 34), (34, 35, 37, 36), (36, 37, 39, 38), (38, 39, 41, 40), (40, 41, 43, 42), (42, 43, 45, 44), (44, 45, 47, 46), (46, 47, 49, 48), (48, 49, 51, 50), (50, 51, 53, 52), (52, 53, 55, 54), (54, 55, 57, 56), (56, 57, 59, 58), (58, 59, 61, 60), (3, 1, 63, 61, 59, 57, 55, 53, 51, 49, 47, 45, 43, 41, 39, 37, 35, 33, 31, 29, 27, 25, 23, 21, 19, 17, 15, 13, 11, 9, 7, 5), (60, 61, 63, 62), (62, 63, 1, 0), (0, 2, 4, 6, 8, 10, 12, 14, 16, 18, 20, 22, 24, 26, 28, 30, 32, 34, 36, 38, 40, 42, 44, 46, 48, 50, 52, 54, 56, 58, 60, 62)])
_uv = me_cylinder_002.uv_layers.new(name='UVMap')
_uv.uv.foreach_set('vector', [1.0, 0.5, 1.0, 1.0, 0.9688, 1.0, 0.9688, 0.5, 0.9688, 0.5, 0.9688, 1.0, 0.9375, 1.0, 0.9375, 0.5, 0.9375, 0.5, 0.9375, 1.0, 0.9062, 1.0, 0.9062, 0.5, 0.9062, 0.5, 0.9062, 1.0, 0.875, 1.0, 0.875, 0.5, 0.875, 0.5, 0.875, 1.0, 0.8438, 1.0, 0.8438, 0.5, 0.8438, 0.5, 0.8438, 1.0, 0.8125, 1.0, 0.8125, 0.5, 0.8125, 0.5, 0.8125, 1.0, 0.7812, 1.0, 0.7812, 0.5, 0.7812, 0.5, 0.7812, 1.0, 0.75, 1.0, 0.75, 0.5, 0.75, 0.5, 0.75, 1.0, 0.7188, 1.0, 0.7188, 0.5, 0.7188, 0.5, 0.7188, 1.0, 0.6875, 1.0, 0.6875, 0.5, 0.6875, 0.5, 0.6875, 1.0, 0.6562, 1.0, 0.6562, 0.5, 0.6562, 0.5, 0.6562, 1.0, 0.625, 1.0, 0.625, 0.5, 0.625, 0.5, 0.625, 1.0, 0.5938, 1.0, 0.5938, 0.5, 0.5938, 0.5, 0.5938, 1.0, 0.5625, 1.0, 0.5625, 0.5, 0.5625, 0.5, 0.5625, 1.0, 0.5312, 1.0, 0.5312, 0.5, 0.5312, 0.5, 0.5312, 1.0, 0.5, 1.0, 0.5, 0.5, 0.5, 0.5, 0.5, 1.0, 0.4688, 1.0, 0.4688, 0.5, 0.4688, 0.5, 0.4688, 1.0, 0.4375, 1.0, 0.4375, 0.5, 0.4375, 0.5, 0.4375, 1.0, 0.4062, 1.0, 0.4062, 0.5, 0.4062, 0.5, 0.4062, 1.0, 0.375, 1.0, 0.375, 0.5, 0.375, 0.5, 0.375, 1.0, 0.3438, 1.0, 0.3438, 0.5, 0.3438, 0.5, 0.3438, 1.0, 0.3125, 1.0, 0.3125, 0.5, 0.3125, 0.5, 0.3125, 1.0, 0.2812, 1.0, 0.2812, 0.5, 0.2812, 0.5, 0.2812, 1.0, 0.25, 1.0, 0.25, 0.5, 0.25, 0.5, 0.25, 1.0, 0.2188, 1.0, 0.2188, 0.5, 0.2188, 0.5, 0.2188, 1.0, 0.1875, 1.0, 0.1875, 0.5, 0.1875, 0.5, 0.1875, 1.0, 0.1562, 1.0, 0.1562, 0.5, 0.1562, 0.5, 0.1562, 1.0, 0.125, 1.0, 0.125, 0.5, 0.125, 0.5, 0.125, 1.0, 0.09375, 1.0, 0.09375, 0.5, 0.09375, 0.5, 0.09375, 1.0, 0.0625, 1.0, 0.0625, 0.5, 0.2968, 0.4854, 0.25, 0.49, 0.2032, 0.4854, 0.1582, 0.4717, 0.1167, 0.4496, 0.08029, 0.4197, 0.05045, 0.3833, 0.02827, 0.3418, 0.01461, 0.2968, 0.01, 0.25, 0.01461, 0.2032, 0.02827, 0.1582, 0.05045, 0.1167, 0.08029, 0.08029, 0.1167, 0.05045, 0.1582, 0.02827, 0.2032, 0.01461, 0.25, 0.01, 0.2968, 0.01461, 0.3418, 0.02827, 0.3833, 0.05045, 0.4197, 0.08029, 0.4496, 0.1167, 0.4717, 0.1582, 0.4854, 0.2032, 0.49, 0.25, 0.4854, 0.2968, 0.4717, 0.3418, 0.4496, 0.3833, 0.4197, 0.4197, 0.3833, 0.4496, 0.3418, 0.4717, 0.0625, 0.5, 0.0625, 1.0, 0.03125, 1.0, 0.03125, 0.5, 0.03125, 0.5, 0.03125, 1.0, 0.0, 1.0, 0.0, 0.5, 0.75, 0.49, 0.7968, 0.4854, 0.8418, 0.4717, 0.8833, 0.4496, 0.9197, 0.4197, 0.9496, 0.3833, 0.9717, 0.3418, 0.9854, 0.2968, 0.99, 0.25, 0.9854, 0.2032, 0.9717, 0.1582, 0.9496, 0.1167, 0.9197, 0.08029, 0.8833, 0.05045, 0.8418, 0.02827, 0.7968, 0.01461, 0.75, 0.01, 0.7032, 0.01461, 0.6582, 0.02827, 0.6167, 0.05045, 0.5803, 0.08029, 0.5504, 0.1167, 0.5283, 0.1582, 0.5146, 0.2032, 0.51, 0.25, 0.5146, 0.2968, 0.5283, 0.3418, 0.5504, 0.3833, 0.5803, 0.4197, 0.6167, 0.4496, 0.6582, 0.4717, 0.7032, 0.4854])
me_cylinder_002.use_remesh_fix_poles = True
me_cylinder_002.use_remesh_preserve_attributes = False
me_cylinder_002.use_mirror_vertex_groups = False
me_cylinder_002.update()
me_cylinder_004 = bpy.data.meshes.new('Cylinder.004')
me_cylinder_004.from_pydata([(0.0, 1.0, -1.0), (0.0, 1.0, 1.0), (0.1951, 0.9808, -1.0), (0.1951, 0.9808, 1.0), (0.3827, 0.9239, -1.0), (0.3827, 0.9239, 1.0), (0.5556, 0.8315, -1.0), (0.5556, 0.8315, 1.0), (0.7071, 0.7071, -1.0), (0.7071, 0.7071, 1.0), (0.8315, 0.5556, -1.0), (0.8315, 0.5556, 1.0), (0.9239, 0.3827, -1.0), (0.9239, 0.3827, 1.0), (0.9808, 0.1951, -1.0), (0.9808, 0.1951, 1.0), (1.0, 7.55e-08, -1.0), (1.0, 7.55e-08, 1.0), (0.9808, -0.1951, -1.0), (0.9808, -0.1951, 1.0), (0.9239, -0.3827, -1.0), (0.9239, -0.3827, 1.0), (0.8315, -0.5556, -1.0), (0.8315, -0.5556, 1.0), (0.7071, -0.7071, -1.0), (0.7071, -0.7071, 1.0), (0.5556, -0.8315, -1.0), (0.5556, -0.8315, 1.0), (0.3827, -0.9239, -1.0), (0.3827, -0.9239, 1.0), (0.1951, -0.9808, -1.0), (0.1951, -0.9808, 1.0), (-3.258e-07, -1.0, -1.0), (-3.258e-07, -1.0, 1.0), (-0.1951, -0.9808, -1.0), (-0.1951, -0.9808, 1.0), (-0.3827, -0.9239, -1.0), (-0.3827, -0.9239, 1.0), (-0.5556, -0.8315, -1.0), (-0.5556, -0.8315, 1.0), (-0.7071, -0.7071, -1.0), (-0.7071, -0.7071, 1.0), (-0.8315, -0.5556, -1.0), (-0.8315, -0.5556, 1.0), (-0.9239, -0.3827, -1.0), (-0.9239, -0.3827, 1.0), (-0.9808, -0.1951, -1.0), (-0.9808, -0.1951, 1.0), (-1.0, 9.656e-07, -1.0), (-1.0, 9.656e-07, 1.0), (-0.9808, 0.1951, -1.0), (-0.9808, 0.1951, 1.0), (-0.9239, 0.3827, -1.0), (-0.9239, 0.3827, 1.0), (-0.8315, 0.5556, -1.0), (-0.8315, 0.5556, 1.0), (-0.7071, 0.7071, -1.0), (-0.7071, 0.7071, 1.0), (-0.5556, 0.8315, -1.0), (-0.5556, 0.8315, 1.0), (-0.3827, 0.9239, -1.0), (-0.3827, 0.9239, 1.0), (-0.1951, 0.9808, -1.0), (-0.1951, 0.9808, 1.0)], [], [(0, 1, 3, 2), (2, 3, 5, 4), (4, 5, 7, 6), (6, 7, 9, 8), (8, 9, 11, 10), (10, 11, 13, 12), (12, 13, 15, 14), (14, 15, 17, 16), (16, 17, 19, 18), (18, 19, 21, 20), (20, 21, 23, 22), (22, 23, 25, 24), (24, 25, 27, 26), (26, 27, 29, 28), (28, 29, 31, 30), (30, 31, 33, 32), (32, 33, 35, 34), (34, 35, 37, 36), (36, 37, 39, 38), (38, 39, 41, 40), (40, 41, 43, 42), (42, 43, 45, 44), (44, 45, 47, 46), (46, 47, 49, 48), (48, 49, 51, 50), (50, 51, 53, 52), (52, 53, 55, 54), (54, 55, 57, 56), (56, 57, 59, 58), (58, 59, 61, 60), (3, 1, 63, 61, 59, 57, 55, 53, 51, 49, 47, 45, 43, 41, 39, 37, 35, 33, 31, 29, 27, 25, 23, 21, 19, 17, 15, 13, 11, 9, 7, 5), (60, 61, 63, 62), (62, 63, 1, 0), (0, 2, 4, 6, 8, 10, 12, 14, 16, 18, 20, 22, 24, 26, 28, 30, 32, 34, 36, 38, 40, 42, 44, 46, 48, 50, 52, 54, 56, 58, 60, 62)])
_uv = me_cylinder_004.uv_layers.new(name='UVMap')
_uv.uv.foreach_set('vector', [1.0, 0.5, 1.0, 1.0, 0.9688, 1.0, 0.9688, 0.5, 0.9688, 0.5, 0.9688, 1.0, 0.9375, 1.0, 0.9375, 0.5, 0.9375, 0.5, 0.9375, 1.0, 0.9062, 1.0, 0.9062, 0.5, 0.9062, 0.5, 0.9062, 1.0, 0.875, 1.0, 0.875, 0.5, 0.875, 0.5, 0.875, 1.0, 0.8438, 1.0, 0.8438, 0.5, 0.8438, 0.5, 0.8438, 1.0, 0.8125, 1.0, 0.8125, 0.5, 0.8125, 0.5, 0.8125, 1.0, 0.7812, 1.0, 0.7812, 0.5, 0.7812, 0.5, 0.7812, 1.0, 0.75, 1.0, 0.75, 0.5, 0.75, 0.5, 0.75, 1.0, 0.7188, 1.0, 0.7188, 0.5, 0.7188, 0.5, 0.7188, 1.0, 0.6875, 1.0, 0.6875, 0.5, 0.6875, 0.5, 0.6875, 1.0, 0.6562, 1.0, 0.6562, 0.5, 0.6562, 0.5, 0.6562, 1.0, 0.625, 1.0, 0.625, 0.5, 0.625, 0.5, 0.625, 1.0, 0.5938, 1.0, 0.5938, 0.5, 0.5938, 0.5, 0.5938, 1.0, 0.5625, 1.0, 0.5625, 0.5, 0.5625, 0.5, 0.5625, 1.0, 0.5312, 1.0, 0.5312, 0.5, 0.5312, 0.5, 0.5312, 1.0, 0.5, 1.0, 0.5, 0.5, 0.5, 0.5, 0.5, 1.0, 0.4688, 1.0, 0.4688, 0.5, 0.4688, 0.5, 0.4688, 1.0, 0.4375, 1.0, 0.4375, 0.5, 0.4375, 0.5, 0.4375, 1.0, 0.4062, 1.0, 0.4062, 0.5, 0.4062, 0.5, 0.4062, 1.0, 0.375, 1.0, 0.375, 0.5, 0.375, 0.5, 0.375, 1.0, 0.3438, 1.0, 0.3438, 0.5, 0.3438, 0.5, 0.3438, 1.0, 0.3125, 1.0, 0.3125, 0.5, 0.3125, 0.5, 0.3125, 1.0, 0.2812, 1.0, 0.2812, 0.5, 0.2812, 0.5, 0.2812, 1.0, 0.25, 1.0, 0.25, 0.5, 0.25, 0.5, 0.25, 1.0, 0.2188, 1.0, 0.2188, 0.5, 0.2188, 0.5, 0.2188, 1.0, 0.1875, 1.0, 0.1875, 0.5, 0.1875, 0.5, 0.1875, 1.0, 0.1562, 1.0, 0.1562, 0.5, 0.1562, 0.5, 0.1562, 1.0, 0.125, 1.0, 0.125, 0.5, 0.125, 0.5, 0.125, 1.0, 0.09375, 1.0, 0.09375, 0.5, 0.09375, 0.5, 0.09375, 1.0, 0.0625, 1.0, 0.0625, 0.5, 0.2968, 0.4854, 0.25, 0.49, 0.2032, 0.4854, 0.1582, 0.4717, 0.1167, 0.4496, 0.08029, 0.4197, 0.05045, 0.3833, 0.02827, 0.3418, 0.01461, 0.2968, 0.01, 0.25, 0.01461, 0.2032, 0.02827, 0.1582, 0.05045, 0.1167, 0.08029, 0.08029, 0.1167, 0.05045, 0.1582, 0.02827, 0.2032, 0.01461, 0.25, 0.01, 0.2968, 0.01461, 0.3418, 0.02827, 0.3833, 0.05045, 0.4197, 0.08029, 0.4496, 0.1167, 0.4717, 0.1582, 0.4854, 0.2032, 0.49, 0.25, 0.4854, 0.2968, 0.4717, 0.3418, 0.4496, 0.3833, 0.4197, 0.4197, 0.3833, 0.4496, 0.3418, 0.4717, 0.0625, 0.5, 0.0625, 1.0, 0.03125, 1.0, 0.03125, 0.5, 0.03125, 0.5, 0.03125, 1.0, 0.0, 1.0, 0.0, 0.5, 0.75, 0.49, 0.7968, 0.4854, 0.8418, 0.4717, 0.8833, 0.4496, 0.9197, 0.4197, 0.9496, 0.3833, 0.9717, 0.3418, 0.9854, 0.2968, 0.99, 0.25, 0.9854, 0.2032, 0.9717, 0.1582, 0.9496, 0.1167, 0.9197, 0.08029, 0.8833, 0.05045, 0.8418, 0.02827, 0.7968, 0.01461, 0.75, 0.01, 0.7032, 0.01461, 0.6582, 0.02827, 0.6167, 0.05045, 0.5803, 0.08029, 0.5504, 0.1167, 0.5283, 0.1582, 0.5146, 0.2032, 0.51, 0.25, 0.5146, 0.2968, 0.5283, 0.3418, 0.5504, 0.3833, 0.5803, 0.4197, 0.6167, 0.4496, 0.6582, 0.4717, 0.7032, 0.4854])
me_cylinder_004.use_remesh_fix_poles = True
me_cylinder_004.use_remesh_preserve_attributes = False
me_cylinder_004.use_mirror_vertex_groups = False
me_cylinder_004.update()

# ---- objects
ob_light = bpy.data.objects.new('Light', light_light)
ob_camera = bpy.data.objects.new('Camera', cam_camera)
ob_cube = bpy.data.objects.new('Cube', me_cube)
ob_cylinder = bpy.data.objects.new('Cylinder', me_cylinder)
ob_cylinder_002 = bpy.data.objects.new('Cylinder.002', me_cylinder_002)
ob_cylinder_004 = bpy.data.objects.new('Cylinder.004', me_cylinder_004)

# ---- transforms, parenting, visibility, modifiers, constraints
ob_light.location = (4.076, 1.005, 5.904)
ob_light.rotation_euler = (0.6503, 0.05522, 1.866)
ob_light.lock_rotations_4d = False
ob_light.empty_display_type = 'ARROWS'
ob_light.color = (0.0, 0.0, 0.0, 0.0)
ob_light.lineart.crease_threshold = 0.0
ob_camera.location = (7.359, -6.926, 4.958)
ob_camera.rotation_euler = (1.109, 0.0, 0.8149)
ob_camera.lock_rotations_4d = False
ob_camera.empty_display_type = 'ARROWS'
ob_camera.color = (0.0, 0.0, 0.0, 0.0)
ob_camera.display_type = 'WIRE'
ob_camera.lineart.crease_threshold = 0.0
ob_cube.location = (0.0, 0.0, 0.0)
ob_cube.scale = (55.0, 80.0, 1.0)
ob_cube.lock_rotations_4d = False
ob_cube.empty_display_type = 'ARROWS'
ob_cube.lineart.crease_threshold = 0.0
ob_cylinder.location = (46.0, -162.0, 1.0)
ob_cylinder.scale = (2.5, 2.5, 2.0)
ob_cylinder.lineart.crease_threshold = 0.0
ob_cylinder_002.location = (-46.0, -123.0, 4.5)
ob_cylinder_002.scale = (1.5, 1.5, 4.5)
ob_cylinder_002.lineart.crease_threshold = 0.0
ob_cylinder_004.location = (-82.0, -77.0, 4.5)
ob_cylinder_004.scale = (1.5, 1.5, 4.5)
ob_cylinder_004.lineart.crease_threshold = 0.0
_m = ob_cylinder_004.modifiers.new('Boolean', 'BOOLEAN')
_m.operation = 'UNION'

# ---- collection membership
col_collection.objects.link(ob_light)
col_collection.objects.link(ob_camera)
col_output.objects.link(ob_cube)
col_parts.objects.link(ob_cylinder)
col_parts.objects.link(ob_cylinder_002)
col_parts.objects.link(ob_cylinder_004)

# ---- scene / render settings (as saved in the file)
scene.camera = ob_camera
scene.frame_start = 1; scene.frame_end = 250; scene.frame_set(1)
scene.render.engine = 'BLENDER_EEVEE_NEXT'
scene.cycles.use_denoising = False
scene.cycles.samples = 128
scene.cycles.sampling_pattern = 'TABULATED_SOBOL'
scene.cycles.use_adaptive_sampling = False
scene.cycles.use_light_tree = False
scene.view_settings.view_transform = 'Filmic'
bpy.context.view_layer.update()
